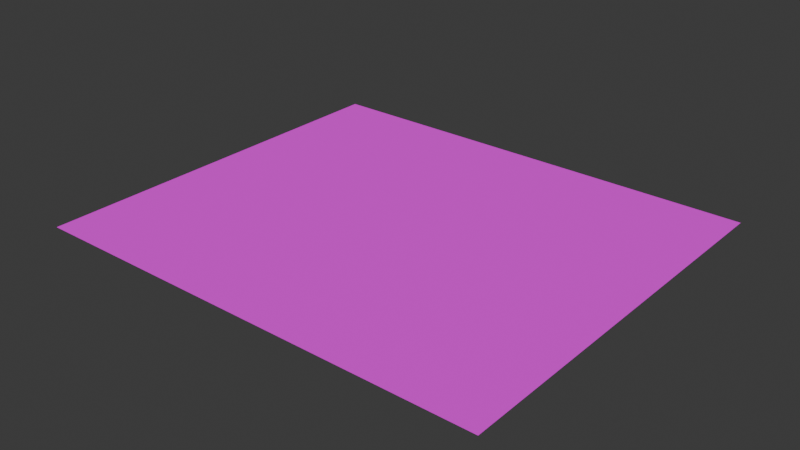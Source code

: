 # Source: Ground.blend  (saved by Blender 4.2.66; exported with 4.5.12 LTS)
import bpy
from mathutils import Matrix  # noqa: F401  (used for matrix-valued properties, if any)

bpy.ops.wm.read_factory_settings(use_empty=True)
scene = bpy.context.scene
scene.name = 'Scene'

# ---- collections
col_collection = bpy.data.collections.new('Collection'); scene.collection.children.link(col_collection)

# ---- images (referenced by path relative to the original .blend; pixels are not part of the script)
import os
ASSET_DIR = os.environ.get("B2B_ASSET_DIR", "")  # directory of the original .blend (textures are referenced by path, not embedded)
HERE = os.path.dirname(os.path.abspath(__file__))  # packed textures are extracted next to this script under _unpacked/

def load_image(name, relpath, width, height, colorspace="sRGB"):
    """Load a texture the original file referenced (path relative to the .blend, or extracted next to this script)."""
    p = next((c for c in (os.path.join(HERE, relpath), os.path.join(ASSET_DIR, relpath)) if relpath and os.path.exists(c)), "")
    if p:
        img = bpy.data.images.load(p, check_existing=True)
        img.name = name
    else:  # same state as the original file: an image datablock whose file is absent (Cycles renders it pink)
        img = bpy.data.images.new(name, width, height)
        img.source = "FILE"
        img.filepath = "//" + (relpath or name)
    img.colorspace_settings.name = colorspace
    return img
img_envrocks_png_001 = load_image('EnvRocks.png.001', 'EnvRocks.png', 1024, 1024, 'sRGB')

# ---- materials (node trees are filled in below, after node groups)
mat_envrocks_001 = bpy.data.materials.new('EnvRocks.001')

# ---- material node trees
mat_envrocks_001.use_nodes = True; mat_envrocks_001.node_tree.nodes.clear()
_N = mat_envrocks_001.node_tree.nodes; _L = mat_envrocks_001.node_tree.links
n0 = _N.new('ShaderNodeBsdfPrincipled'); n0.name = 'Principled BSDF'; n0.location = (10, 300)
n0.inputs[2].default_value = 1.0
n0.inputs[3].default_value = 1.45
n0.inputs[25].default_value = 0.0
n1 = _N.new('ShaderNodeOutputMaterial'); n1.name = 'Material Output'; n1.location = (300, 300)
n2 = _N.new('ShaderNodeTexImage'); n2.name = 'Image Texture'; n2.location = (-338, 287)
n2.image = img_envrocks_png_001
n2.interpolation = 'Closest'
n3 = _N.new('ShaderNodeMath'); n3.name = 'Math'; n3.location = (-160, 287)
n3.hide = True
n3.operation = 'GREATER_THAN'
_L.new(n0.outputs[0], n1.inputs[0])
_L.new(n2.outputs[0], n0.inputs[0])
_L.new(n2.outputs[1], n3.inputs[0])
_L.new(n3.outputs[0], n0.inputs[4])
n1.is_active_output = True

# ---- world
world_world = bpy.data.worlds.new('World'); scene.world = world_world
world_world.use_nodes = True; world_world.node_tree.nodes.clear()
_N = world_world.node_tree.nodes; _L = world_world.node_tree.links
n0 = _N.new('ShaderNodeOutputWorld'); n0.name = 'World Output'; n0.location = (300, 300)
n1 = _N.new('ShaderNodeBackground'); n1.name = 'Background'; n1.location = (10, 300)
n1.inputs[0].default_value = (0.05088, 0.05088, 0.05088, 1.0)
_L.new(n1.outputs[0], n0.inputs[0])
n0.is_active_output = True
world_world.color = (0.05088, 0.05088, 0.05088)
world_world.sun_shadow_jitter_overblur = 0.0

# ---- meshes
me_plane_2463 = bpy.data.meshes.new('Plane.2463')
me_plane_2463.from_pydata([(-0.1904, -0.1904, 0.0), (0.1904, -0.1904, 0.0), (0.5713, -0.1904, 0.0), (0.1904, 0.1904, 0.0), (-0.5713, 0.1904, 0.0), (-0.1904, 0.1904, 0.0), (-0.1904, 0.5713, 0.0), (-1.333, 0.1904, 0.0), (-1.333, 0.5713, 0.0), (0.1904, -1.333, 0.0), (0.9521, 0.1904, 0.0), (-0.5713, -0.5713, 0.0), (0.5713, 0.5713, 0.0), (-0.5713, -1.333, 0.0), (0.5713, 0.1904, 0.0), (0.5713, -0.5713, 0.0), (0.1904, -0.9521, 0.0), (0.1904, -0.5713, 0.0), (-0.1904, -0.9521, 0.0), (-0.5713, -0.9521, 0.0), (-1.333, -0.5713, 0.0), (-0.9521, -0.5713, 0.0), (-0.5713, -0.1904, 0.0), (-1.333, -0.1904, 0.0), (-0.9521, -0.1904, 0.0), (-0.9521, 0.1904, 0.0), (0.5713, -0.9521, 0.0), (0.5713, -1.333, 0.0), (-0.1904, -0.5713, 0.0), (0.9521, -0.1904, 0.0), (-0.1904, -1.333, 0.0), (-0.9521, -0.9521, 0.0), (-1.333, -0.9521, 0.0), (-0.9521, -1.333, 0.0), (-1.333, -1.333, 0.0), (0.1904, 0.5713, 0.0), (0.1904, 0.9521, 0.0), (-0.9521, 0.5713, 0.0), (-0.5713, 0.9521, 0.0), (-0.5713, 0.5713, 0.0), (-0.1904, 0.9521, 0.0), (-1.333, 0.9521, 0.0), (-0.9521, 0.9521, 0.0), (0.5713, 0.9521, 0.0), (1.333, 0.1904, 0.0), (0.9521, 0.5713, 0.0), (1.333, -0.1904, 0.0), (0.9521, -0.9521, 0.0), (1.333, -0.9521, 0.0), (0.9521, -0.5713, 0.0), (1.333, -0.5713, 0.0), (1.333, -1.333, 0.0), (0.9521, -1.333, 0.0), (1.333, 0.5713, 0.0), (0.9521, 0.9521, 0.0), (1.333, 0.9521, 0.0), (0.1904, 0.0, 0.0), (0.3808, -0.1904, 0.0), (-0.3808, 0.1904, 0.0), (-1.333, 0.3808, 0.0), (-0.3808, -0.9521, 0.0), (-1.143, -0.5713, 0.0), (-1.143, -0.1904, 0.0), (-0.9521, 0.0, 0.0), (0.5713, -1.143, 0.0), (-1.143, -0.9521, 0.0), (-0.9521, -1.143, 0.0), (-1.143, -1.333, 0.0), (-1.333, -1.143, 0.0), (0.1904, 0.7617, 0.0), (-1.143, 0.9521, 0.0), (0.9521, -0.7617, 0.0), (1.143, -0.9521, 0.0), (1.333, -0.7617, 0.0), (1.143, -0.5713, 0.0), (1.143, -1.333, 0.0), (1.333, 0.7617, 0.0), (1.143, 0.9521, 0.0), (-0.1904, 0.0, 0.0), (0.0, -0.1904, 0.0), (0.0, 0.1904, 0.0), (0.5713, 0.0, 0.0), (0.3808, 0.1904, 0.0), (-0.5713, 0.0, 0.0), (-0.3808, -0.1904, 0.0), (-0.1904, 0.3808, 0.0), (0.1904, 0.3808, 0.0), (0.0, 0.5713, 0.0), (-0.1904, -0.3808, 0.0), (0.0, -0.5713, 0.0), (0.1904, -0.3808, 0.0), (-0.9521, 0.3808, 0.0), (-0.7617, 0.1904, 0.0), (-0.5713, 0.3808, 0.0), (-0.7617, 0.5713, 0.0), (-0.3808, 0.5713, 0.0), (-1.143, 0.1904, 0.0), (-1.143, 0.5713, 0.0), (0.3808, -0.9521, 0.0), (0.3808, -1.333, 0.0), (0.1904, -1.143, 0.0), (-0.7617, -0.1904, 0.0), (0.5713, 0.3808, 0.0), (0.7617, 0.1904, 0.0), (0.9521, 0.3808, 0.0), (0.7617, 0.5713, 0.0), (-0.7617, -0.5713, 0.0), (-0.5713, -0.7617, 0.0), (-0.7617, -0.9521, 0.0), (-0.9521, -0.7617, 0.0), (0.3808, 0.5713, 0.0), (-0.7617, -1.333, 0.0), (-0.5713, -1.143, 0.0), (0.7617, -0.1904, 0.0), (0.9521, 0.0, 0.0), (0.1904, -0.7617, 0.0), (0.5713, -0.7617, 0.0), (0.3808, -0.5713, 0.0), (0.7617, -0.9521, 0.0), (0.7617, -0.5713, 0.0), (-0.1904, -0.7617, 0.0), (0.0, -0.9521, 0.0), (0.5713, -0.3808, 0.0), (-0.3808, -0.5713, 0.0), (-1.333, -0.3808, 0.0), (-0.9521, -0.3808, 0.0), (-0.5713, -0.3808, 0.0), (0.0, -1.333, 0.0), (-0.1904, -1.143, 0.0), (-1.333, 0.0, 0.0), (0.9521, -1.143, 0.0), (0.7617, -1.333, 0.0), (0.9521, -0.3808, 0.0), (-1.333, -0.7617, 0.0), (-0.3808, -1.333, 0.0), (-0.1904, 0.7617, 0.0), (0.0, 0.9521, 0.0), (-0.9521, 0.7617, 0.0), (-0.5713, 0.7617, 0.0), (-0.7617, 0.9521, 0.0), (-0.3808, 0.9521, 0.0), (-1.333, 0.7617, 0.0), (0.5713, 0.7617, 0.0), (0.9521, 0.7617, 0.0), (0.7617, 0.9521, 0.0), (0.3808, 0.9521, 0.0), (1.143, 0.1904, 0.0), (1.333, 0.3808, 0.0), (1.143, 0.5713, 0.0), (1.143, -0.1904, 0.0), (1.333, 0.0, 0.0), (1.333, -1.143, 0.0), (1.333, -0.3808, 0.0), (1.143, 0.7617, 0.0), (1.143, -0.3808, 0.0), (1.143, -1.143, 0.0), (1.143, -0.7617, 0.0), (1.143, 0.0, 0.0), (1.143, 0.3808, 0.0), (0.3808, 0.7617, 0.0), (0.7617, 0.7617, 0.0), (-1.143, 0.7617, 0.0), (-0.3808, 0.7617, 0.0), (-0.7617, 0.7617, 0.0), (0.0, 0.7617, 0.0), (-1.143, -1.143, 0.0), (-0.3808, -1.143, 0.0), (-1.143, -0.7617, 0.0), (0.7617, -0.3808, 0.0), (-0.3808, -0.3808, 0.0), (0.7617, -1.143, 0.0), (-1.143, 0.0, 0.0), (0.0, -1.143, 0.0), (-0.7617, -0.3808, 0.0), (-1.143, -0.3808, 0.0), (-0.3808, -0.7617, 0.0), (0.3808, -0.3808, 0.0), (0.0, -0.7617, 0.0), (0.7617, -0.7617, 0.0), (0.3808, -0.7617, 0.0), (0.7617, 0.0, 0.0), (-0.7617, -1.143, 0.0), (0.3808, 0.3808, 0.0), (-0.7617, -0.7617, 0.0), (0.7617, 0.3808, 0.0), (-0.7617, 0.0, 0.0), (0.3808, -1.143, 0.0), (-1.143, 0.3808, 0.0), (-0.3808, 0.3808, 0.0), (-0.7617, 0.3808, 0.0), (0.0, -0.3808, 0.0), (0.0, 0.3808, 0.0), (-0.3808, 0.0, 0.0), (0.3808, 0.0, 0.0), (0.0, 0.0, 0.0), (0.1904, 0.09521, 0.0), (0.2856, -0.1904, 0.0), (-0.2856, 0.1904, 0.0), (-1.333, 0.4761, 0.0), (-0.4761, -0.9521, 0.0), (-1.238, -0.5713, 0.0), (-1.238, -0.1904, 0.0), (-0.9521, -0.09521, 0.0), (0.5713, -1.047, 0.0), (-1.047, -0.9521, 0.0), (-0.9521, -1.238, 0.0), (-1.238, -1.333, 0.0), (-1.333, -1.047, 0.0), (0.1904, 0.6665, 0.0), (-1.047, 0.9521, 0.0), (0.9521, -0.6665, 0.0), (1.047, -0.9521, 0.0), (1.333, -0.8569, 0.0), (1.238, -0.5713, 0.0), (1.047, -1.333, 0.0), (1.333, 0.6665, 0.0), (1.238, 0.9521, 0.0), (-0.1904, -0.09521, 0.0), (0.09521, -0.1904, 0.0), (-0.09521, 0.1904, 0.0), (0.5713, -0.09521, 0.0), (0.4761, 0.1904, 0.0), (-0.5713, 0.09521, 0.0), (-0.4761, -0.1904, 0.0), (-0.1904, 0.4761, 0.0), (0.1904, 0.2856, 0.0), (0.09521, 0.5713, 0.0), (-0.1904, -0.2856, 0.0), (-0.09521, -0.5713, 0.0), (0.1904, -0.4761, 0.0), (-0.9521, 0.4761, 0.0), (-0.8569, 0.1904, 0.0), (-0.5713, 0.2856, 0.0), (-0.6665, 0.5713, 0.0), (-0.2856, 0.5713, 0.0), (-1.238, 0.1904, 0.0), (-1.047, 0.5713, 0.0), (0.4761, -0.9521, 0.0), (0.2856, -1.333, 0.0), (0.1904, -1.047, 0.0), (-0.8569, -0.1904, 0.0), (0.5713, 0.4761, 0.0), (0.6665, 0.1904, 0.0), (0.9521, 0.2856, 0.0), (0.8569, 0.5713, 0.0), (-0.6665, -0.5713, 0.0), (-0.5713, -0.8569, 0.0), (-0.8569, -0.9521, 0.0), (-0.9521, -0.6665, 0.0), (0.4761, 0.5713, 0.0), (-0.8569, -1.333, 0.0), (-0.5713, -1.238, 0.0), (0.6665, -0.1904, 0.0), (0.9521, -0.09521, 0.0), (0.1904, -0.6665, 0.0), (0.5713, -0.8569, 0.0), (0.4761, -0.5713, 0.0), (0.6665, -0.9521, 0.0), (0.8569, -0.5713, 0.0), (-0.1904, -0.6665, 0.0), (-0.09521, -0.9521, 0.0), (0.5713, -0.4761, 0.0), (-0.2856, -0.5713, 0.0), (-1.333, -0.2856, 0.0), (-0.9521, -0.4761, 0.0), (-0.5713, -0.4761, 0.0), (-0.09521, -1.333, 0.0), (-0.1904, -1.047, 0.0), (-1.333, 0.09521, 0.0), (0.9521, -1.238, 0.0), (0.6665, -1.333, 0.0), (0.9521, -0.4761, 0.0), (-1.333, -0.6665, 0.0), (-0.4761, -1.333, 0.0), (-0.1904, 0.8569, 0.0), (0.09521, 0.9521, 0.0), (-0.9521, 0.8569, 0.0), (-0.5713, 0.6665, 0.0), (-0.6665, 0.9521, 0.0), (-0.2856, 0.9521, 0.0), (-1.333, 0.8569, 0.0), (0.5713, 0.8569, 0.0), (0.9521, 0.6665, 0.0), (0.8569, 0.9521, 0.0), (0.4761, 0.9521, 0.0), (1.047, 0.1904, 0.0), (1.333, 0.2856, 0.0), (1.238, 0.5713, 0.0), (1.047, -0.1904, 0.0), (1.333, -0.09521, 0.0), (1.333, -1.238, 0.0), (1.333, -0.4761, 0.0), (0.1904, -0.09521, 0.0), (0.4761, -0.1904, 0.0), (-0.4761, 0.1904, 0.0), (-1.333, 0.2856, 0.0), (-0.2856, -0.9521, 0.0), (-1.047, -0.5713, 0.0), (-1.047, -0.1904, 0.0), (-0.9521, 0.09521, 0.0), (0.5713, -1.238, 0.0), (-1.238, -0.9521, 0.0), (-0.9521, -1.047, 0.0), (-1.047, -1.333, 0.0), (-1.333, -1.238, 0.0), (0.1904, 0.8569, 0.0), (-1.238, 0.9521, 0.0), (0.9521, -0.8569, 0.0), (1.238, -0.9521, 0.0), (1.333, -0.6665, 0.0), (1.047, -0.5713, 0.0), (1.238, -1.333, 0.0), (1.333, 0.8569, 0.0), (1.047, 0.9521, 0.0), (-0.1904, 0.09521, 0.0), (-0.09521, -0.1904, 0.0), (0.09521, 0.1904, 0.0), (0.5713, 0.09521, 0.0), (0.2856, 0.1904, 0.0), (-0.5713, -0.09521, 0.0), (-0.2856, -0.1904, 0.0), (-0.1904, 0.2856, 0.0), (0.1904, 0.4761, 0.0), (-0.09521, 0.5713, 0.0), (-0.1904, -0.4761, 0.0), (0.09521, -0.5713, 0.0), (0.1904, -0.2856, 0.0), (-0.9521, 0.2856, 0.0), (-0.6665, 0.1904, 0.0), (-0.5713, 0.4761, 0.0), (-0.8569, 0.5713, 0.0), (-0.4761, 0.5713, 0.0), (-1.047, 0.1904, 0.0), (-1.238, 0.5713, 0.0), (0.2856, -0.9521, 0.0), (0.4761, -1.333, 0.0), (0.1904, -1.238, 0.0), (-0.6665, -0.1904, 0.0), (0.5713, 0.2856, 0.0), (0.8569, 0.1904, 0.0), (0.9521, 0.4761, 0.0), (0.6665, 0.5713, 0.0), (-0.8569, -0.5713, 0.0), (-0.5713, -0.6665, 0.0), (-0.6665, -0.9521, 0.0), (-0.9521, -0.8569, 0.0), (0.2856, 0.5713, 0.0), (-0.6665, -1.333, 0.0), (-0.5713, -1.047, 0.0), (0.8569, -0.1904, 0.0), (0.9521, 0.09521, 0.0), (0.1904, -0.8569, 0.0), (0.5713, -0.6665, 0.0), (0.2856, -0.5713, 0.0), (0.8569, -0.9521, 0.0), (0.6665, -0.5713, 0.0), (-0.1904, -0.8569, 0.0), (0.09521, -0.9521, 0.0), (0.5713, -0.2856, 0.0), (-0.4761, -0.5713, 0.0), (-1.333, -0.4761, 0.0), (-0.9521, -0.2856, 0.0), (-0.5713, -0.2856, 0.0), (0.09521, -1.333, 0.0), (-0.1904, -1.238, 0.0), (-1.333, -0.09521, 0.0), (0.9521, -1.047, 0.0), (0.8569, -1.333, 0.0), (0.9521, -0.2856, 0.0), (-1.333, -0.8569, 0.0), (-0.2856, -1.333, 0.0), (-0.1904, 0.6665, 0.0), (-0.09521, 0.9521, 0.0), (-0.9521, 0.6665, 0.0), (-0.5713, 0.8569, 0.0), (-0.8569, 0.9521, 0.0), (-0.4761, 0.9521, 0.0), (-1.333, 0.6665, 0.0), (0.5713, 0.6665, 0.0), (0.9521, 0.8569, 0.0), (0.6665, 0.9521, 0.0), (0.2856, 0.9521, 0.0), (1.238, 0.1904, 0.0), (1.333, 0.4761, 0.0), (1.047, 0.5713, 0.0), (1.238, -0.1904, 0.0), (1.333, 0.09521, 0.0), (1.333, -1.047, 0.0), (1.333, -0.2856, 0.0), (1.143, 0.8569, 0.0), (1.143, 0.6665, 0.0), (1.047, 0.7617, 0.0), (1.238, 0.7617, 0.0), (1.143, -0.2856, 0.0), (1.143, -0.4761, 0.0), (1.047, -0.3808, 0.0), (1.238, -0.3808, 0.0), (1.143, -1.047, 0.0), (1.143, -1.238, 0.0), (1.047, -1.143, 0.0), (1.238, -1.143, 0.0), (1.143, -0.6665, 0.0), (1.143, -0.8569, 0.0), (1.047, -0.7617, 0.0), (1.238, -0.7617, 0.0), (1.143, 0.09521, 0.0), (1.143, -0.09521, 0.0), (1.047, 0.0, 0.0), (1.238, 0.0, 0.0), (1.143, 0.4761, 0.0), (1.143, 0.2856, 0.0), (1.047, 0.3808, 0.0), (1.238, 0.3808, 0.0), (0.3808, 0.8569, 0.0), (0.3808, 0.6665, 0.0), (0.2856, 0.7617, 0.0), (0.4761, 0.7617, 0.0), (0.7617, 0.8569, 0.0), (0.7617, 0.6665, 0.0), (0.6665, 0.7617, 0.0), (0.8569, 0.7617, 0.0), (-1.143, 0.8569, 0.0), (-1.143, 0.6665, 0.0), (-1.238, 0.7617, 0.0), (-1.047, 0.7617, 0.0), (-0.3808, 0.8569, 0.0), (-0.3808, 0.6665, 0.0), (-0.4761, 0.7617, 0.0), (-0.2856, 0.7617, 0.0), (-0.7617, 0.8569, 0.0), (-0.7617, 0.6665, 0.0), (-0.8569, 0.7617, 0.0), (-0.6665, 0.7617, 0.0), (0.0, 0.8569, 0.0), (0.0, 0.6665, 0.0), (-0.09521, 0.7617, 0.0), (0.09521, 0.7617, 0.0), (-1.143, -1.047, 0.0), (-1.143, -1.238, 0.0), (-1.238, -1.143, 0.0), (-1.047, -1.143, 0.0), (-0.3808, -1.047, 0.0), (-0.3808, -1.238, 0.0), (-0.4761, -1.143, 0.0), (-0.2856, -1.143, 0.0), (-1.143, -0.6665, 0.0), (-1.143, -0.8569, 0.0), (-1.238, -0.7617, 0.0), (-1.047, -0.7617, 0.0), (0.7617, -0.2856, 0.0), (0.7617, -0.4761, 0.0), (0.6665, -0.3808, 0.0), (0.8569, -0.3808, 0.0), (-0.3808, -0.2856, 0.0), (-0.3808, -0.4761, 0.0), (-0.4761, -0.3808, 0.0), (-0.2856, -0.3808, 0.0), (0.7617, -1.047, 0.0), (0.7617, -1.238, 0.0), (0.6665, -1.143, 0.0), (0.8569, -1.143, 0.0), (-1.143, 0.09521, 0.0), (-1.143, -0.09521, 0.0), (-1.238, 0.0, 0.0), (-1.047, 0.0, 0.0), (0.0, -1.047, 0.0), (0.0, -1.238, 0.0), (-0.09521, -1.143, 0.0), (0.09521, -1.143, 0.0), (-0.7617, -0.2856, 0.0), (-0.7617, -0.4761, 0.0), (-0.8569, -0.3808, 0.0), (-0.6665, -0.3808, 0.0), (-1.143, -0.2856, 0.0), (-1.143, -0.4761, 0.0), (-1.238, -0.3808, 0.0), (-1.047, -0.3808, 0.0), (-0.3808, -0.6665, 0.0), (-0.3808, -0.8569, 0.0), (-0.4761, -0.7617, 0.0), (-0.2856, -0.7617, 0.0), (0.3808, -0.2856, 0.0), (0.3808, -0.4761, 0.0), (0.2856, -0.3808, 0.0), (0.4761, -0.3808, 0.0), (0.0, -0.6665, 0.0), (0.0, -0.8569, 0.0), (-0.09521, -0.7617, 0.0), (0.09521, -0.7617, 0.0), (0.7617, -0.6665, 0.0), (0.7617, -0.8569, 0.0), (0.6665, -0.7617, 0.0), (0.8569, -0.7617, 0.0), (0.3808, -0.6665, 0.0), (0.3808, -0.8569, 0.0), (0.2856, -0.7617, 0.0), (0.4761, -0.7617, 0.0), (0.7617, 0.09521, 0.0), (0.7617, -0.09521, 0.0), (0.6665, 0.0, 0.0), (0.8569, 0.0, 0.0), (-0.7617, -1.047, 0.0), (-0.7617, -1.238, 0.0), (-0.8569, -1.143, 0.0), (-0.6665, -1.143, 0.0), (0.3808, 0.4761, 0.0), (0.3808, 0.2856, 0.0), (0.2856, 0.3808, 0.0), (0.4761, 0.3808, 0.0), (-0.7617, -0.6665, 0.0), (-0.7617, -0.8569, 0.0), (-0.8569, -0.7617, 0.0), (-0.6665, -0.7617, 0.0), (0.7617, 0.4761, 0.0), (0.7617, 0.2856, 0.0), (0.6665, 0.3808, 0.0), (0.8569, 0.3808, 0.0), (-0.7617, 0.09521, 0.0), (-0.7617, -0.09521, 0.0), (-0.8569, 0.0, 0.0), (-0.6665, 0.0, 0.0), (0.3808, -1.047, 0.0), (0.3808, -1.238, 0.0), (0.2856, -1.143, 0.0), (0.4761, -1.143, 0.0), (-1.143, 0.4761, 0.0), (-1.143, 0.2856, 0.0), (-1.238, 0.3808, 0.0), (-1.047, 0.3808, 0.0), (-0.3808, 0.4761, 0.0), (-0.3808, 0.2856, 0.0), (-0.4761, 0.3808, 0.0), (-0.2856, 0.3808, 0.0), (-0.7617, 0.4761, 0.0), (-0.7617, 0.2856, 0.0), (-0.8569, 0.3808, 0.0), (-0.6665, 0.3808, 0.0), (0.0, -0.2856, 0.0), (0.0, -0.4761, 0.0), (-0.09521, -0.3808, 0.0), (0.09521, -0.3808, 0.0), (0.0, 0.4761, 0.0), (0.0, 0.2856, 0.0), (-0.09521, 0.3808, 0.0), (0.09521, 0.3808, 0.0), (-0.3808, 0.09521, 0.0), (-0.3808, -0.09521, 0.0), (-0.4761, 0.0, 0.0), (-0.2856, 0.0, 0.0), (0.3808, 0.09521, 0.0), (0.3808, -0.09521, 0.0), (0.2856, 0.0, 0.0), (0.4761, 0.0, 0.0), (0.0, 0.09521, 0.0), (0.0, -0.09521, 0.0), (-0.09521, 0.0, 0.0), (0.09521, 0.0, 0.0), (0.09521, -0.09521, 0.0), (-0.09521, -0.09521, 0.0), (-0.09521, 0.09521, 0.0), (0.4761, -0.09521, 0.0), (0.2856, -0.09521, 0.0), (0.2856, 0.09521, 0.0), (-0.2856, -0.09521, 0.0), (-0.4761, -0.09521, 0.0), (-0.4761, 0.09521, 0.0), (0.09521, 0.2856, 0.0), (-0.09521, 0.2856, 0.0), (-0.09521, 0.4761, 0.0), (0.09521, -0.4761, 0.0), (-0.09521, -0.4761, 0.0), (-0.09521, -0.2856, 0.0), (-0.6665, 0.2856, 0.0), (-0.8569, 0.2856, 0.0), (-0.8569, 0.4761, 0.0), (-0.2856, 0.2856, 0.0), (-0.4761, 0.2856, 0.0), (-0.4761, 0.4761, 0.0), (-1.047, 0.2856, 0.0), (-1.238, 0.2856, 0.0), (-1.238, 0.4761, 0.0), (0.4761, -1.238, 0.0), (0.2856, -1.238, 0.0), (0.2856, -1.047, 0.0), (-0.6665, -0.09521, 0.0), (-0.8569, -0.09521, 0.0), (-0.8569, 0.09521, 0.0), (0.8569, 0.2856, 0.0), (0.6665, 0.2856, 0.0), (0.6665, 0.4761, 0.0), (-0.6665, -0.8569, 0.0), (-0.8569, -0.8569, 0.0), (-0.8569, -0.6665, 0.0), (0.4761, 0.2856, 0.0), (0.2856, 0.2856, 0.0), (0.2856, 0.4761, 0.0), (-0.6665, -1.238, 0.0), (-0.8569, -1.238, 0.0), (-0.8569, -1.047, 0.0), (0.8569, -0.09521, 0.0), (0.6665, -0.09521, 0.0), (0.6665, 0.09521, 0.0), (0.4761, -0.8569, 0.0), (0.2856, -0.8569, 0.0), (0.2856, -0.6665, 0.0), (0.8569, -0.8569, 0.0), (0.6665, -0.8569, 0.0), (0.6665, -0.6665, 0.0), (0.09521, -0.8569, 0.0), (-0.09521, -0.8569, 0.0), (-0.09521, -0.6665, 0.0), (0.4761, -0.4761, 0.0), (0.2856, -0.4761, 0.0), (0.2856, -0.2856, 0.0), (-0.2856, -0.8569, 0.0), (-0.4761, -0.8569, 0.0), (-0.4761, -0.6665, 0.0), (-1.047, -0.4761, 0.0), (-1.238, -0.4761, 0.0), (-1.238, -0.2856, 0.0), (-0.6665, -0.4761, 0.0), (-0.8569, -0.4761, 0.0), (-0.8569, -0.2856, 0.0), (0.09521, -1.238, 0.0), (-0.09521, -1.238, 0.0), (-0.09521, -1.047, 0.0), (-1.047, -0.09521, 0.0), (-1.238, -0.09521, 0.0), (-1.238, 0.09521, 0.0), (0.8569, -1.238, 0.0), (0.6665, -1.238, 0.0), (0.6665, -1.047, 0.0), (-0.2856, -0.4761, 0.0), (-0.4761, -0.4761, 0.0), (-0.4761, -0.2856, 0.0), (0.8569, -0.4761, 0.0), (0.6665, -0.4761, 0.0), (0.6665, -0.2856, 0.0), (-1.047, -0.8569, 0.0), (-1.238, -0.8569, 0.0), (-1.238, -0.6665, 0.0), (-0.2856, -1.238, 0.0), (-0.4761, -1.238, 0.0), (-0.4761, -1.047, 0.0), (-1.047, -1.238, 0.0), (-1.238, -1.238, 0.0), (-1.238, -1.047, 0.0), (0.09521, 0.6665, 0.0), (-0.09521, 0.6665, 0.0), (-0.09521, 0.8569, 0.0), (-0.6665, 0.6665, 0.0), (-0.8569, 0.6665, 0.0), (-0.8569, 0.8569, 0.0), (-0.2856, 0.6665, 0.0), (-0.4761, 0.6665, 0.0), (-0.4761, 0.8569, 0.0), (-1.047, 0.6665, 0.0), (-1.238, 0.6665, 0.0), (-1.238, 0.8569, 0.0), (0.8569, 0.6665, 0.0), (0.6665, 0.6665, 0.0), (0.6665, 0.8569, 0.0), (0.4761, 0.6665, 0.0), (0.2856, 0.6665, 0.0), (0.2856, 0.8569, 0.0), (1.238, 0.2856, 0.0), (1.047, 0.2856, 0.0), (1.047, 0.4761, 0.0), (1.238, -0.09521, 0.0), (1.047, -0.09521, 0.0), (1.047, 0.09521, 0.0), (1.238, -0.8569, 0.0), (1.047, -0.8569, 0.0), (1.047, -0.6665, 0.0), (1.238, -1.238, 0.0), (1.047, -1.238, 0.0), (1.047, -1.047, 0.0), (1.238, -0.4761, 0.0), (1.047, -0.4761, 0.0), (1.047, -0.2856, 0.0), (1.238, 0.6665, 0.0), (1.047, 0.6665, 0.0), (1.047, 0.8569, 0.0), (1.238, 0.8569, 0.0), (1.238, -0.2856, 0.0), (1.238, -1.047, 0.0), (1.238, -0.6665, 0.0), (1.238, 0.09521, 0.0), (1.238, 0.4761, 0.0), (0.4761, 0.8569, 0.0), (0.8569, 0.8569, 0.0), (-1.047, 0.8569, 0.0), (-0.2856, 0.8569, 0.0), (-0.6665, 0.8569, 0.0), (0.09521, 0.8569, 0.0), (-1.047, -1.047, 0.0), (-0.2856, -1.047, 0.0), (-1.047, -0.6665, 0.0), (0.8569, -0.2856, 0.0), (-0.2856, -0.2856, 0.0), (0.8569, -1.047, 0.0), (-1.047, 0.09521, 0.0), (0.09521, -1.047, 0.0), (-0.6665, -0.2856, 0.0), (-1.047, -0.2856, 0.0), (-0.2856, -0.6665, 0.0), (0.4761, -0.2856, 0.0), (0.09521, -0.6665, 0.0), (0.8569, -0.6665, 0.0), (0.4761, -0.6665, 0.0), (0.8569, 0.09521, 0.0), (-0.6665, -1.047, 0.0), (0.4761, 0.4761, 0.0), (-0.6665, -0.6665, 0.0), (0.8569, 0.4761, 0.0), (-0.6665, 0.09521, 0.0), (0.4761, -1.047, 0.0), (-1.047, 0.4761, 0.0), (-0.2856, 0.4761, 0.0), (-0.6665, 0.4761, 0.0), (0.09521, -0.2856, 0.0), (0.09521, 0.4761, 0.0), (-0.2856, 0.09521, 0.0), (0.4761, 0.09521, 0.0), (0.09521, 0.09521, 0.0)], [], [(724, 195, 3, 316), (723, 317, 14, 221), (722, 314, 5, 197), (721, 322, 35, 226), (720, 326, 1, 218), (719, 329, 39, 233), (718, 224, 6, 234), (717, 230, 37, 236), (716, 203, 26, 237), (715, 222, 4, 328), (714, 340, 45, 244), (713, 343, 11, 245), (712, 241, 12, 249), (711, 348, 19, 344), (710, 350, 10, 339), (709, 352, 15, 256), (708, 210, 49, 258), (707, 254, 17, 325), (706, 358, 2, 293), (705, 259, 28, 262), (704, 361, 24, 298), (703, 362, 22, 337), (702, 239, 16, 357), (701, 299, 25, 332), (700, 366, 47, 354), (699, 227, 0, 320), (698, 368, 29, 349), (697, 248, 21, 297), (696, 267, 18, 296), (695, 302, 31, 204), (694, 305, 36, 275), (693, 374, 38, 278), (692, 274, 40, 279), (691, 276, 42, 209), (690, 379, 54, 283), (689, 281, 43, 284), (688, 383, 53, 287), (687, 386, 44, 382), (686, 309, 50, 213), (685, 387, 48, 308), (684, 388, 46, 385), (683, 312, 55, 216), (682, 389, 77, 313), (681, 390, 153, 391), (680, 215, 76, 392), (679, 393, 149, 288), (678, 394, 154, 395), (677, 291, 152, 396), (676, 397, 72, 211), (675, 398, 155, 399), (674, 290, 151, 400), (673, 401, 74, 310), (672, 402, 156, 403), (671, 212, 73, 404), (670, 405, 146, 285), (669, 406, 157, 407), (668, 289, 150, 408), (667, 409, 148, 384), (666, 410, 158, 411), (665, 286, 147, 412), (664, 413, 145, 381), (663, 414, 159, 415), (662, 378, 142, 416), (661, 417, 144, 380), (660, 418, 160, 419), (659, 282, 143, 420), (658, 421, 70, 306), (657, 422, 161, 423), (656, 373, 137, 424), (655, 425, 140, 376), (654, 426, 162, 427), (653, 371, 135, 428), (652, 429, 139, 375), (651, 430, 163, 431), (650, 277, 138, 432), (649, 433, 136, 372), (648, 434, 164, 435), (647, 208, 69, 436), (646, 437, 65, 301), (645, 438, 165, 439), (644, 205, 66, 440), (643, 441, 60, 199), (642, 442, 166, 443), (641, 364, 128, 444), (640, 445, 61, 200), (639, 446, 167, 447), (638, 345, 109, 448), (637, 449, 113, 252), (636, 450, 168, 451), (635, 271, 132, 452), (634, 453, 84, 223), (633, 454, 169, 455), (632, 324, 88, 456), (631, 457, 118, 257), (630, 458, 170, 459), (629, 269, 130, 460), (628, 461, 96, 235), (627, 462, 171, 463), (626, 202, 63, 464), (625, 465, 121, 260), (624, 466, 172, 467), (623, 336, 100, 468), (622, 469, 101, 240), (621, 470, 173, 471), (620, 265, 126, 472), (619, 473, 62, 201), (618, 474, 174, 475), (617, 264, 125, 476), (616, 477, 123, 359), (615, 478, 175, 479), (614, 356, 120, 480), (613, 481, 57, 196), (612, 482, 176, 483), (611, 261, 122, 484), (610, 485, 89, 228), (609, 486, 177, 487), (608, 351, 115, 488), (607, 489, 119, 355), (606, 490, 178, 491), (605, 307, 71, 492), (604, 493, 117, 353), (603, 494, 179, 495), (602, 255, 116, 496), (601, 497, 103, 242), (600, 498, 180, 499), (599, 253, 114, 500), (598, 501, 108, 247), (597, 502, 181, 503), (596, 251, 112, 504), (595, 505, 110, 346), (594, 506, 182, 507), (593, 338, 102, 508), (592, 509, 106, 342), (591, 510, 183, 511), (590, 246, 107, 512), (589, 513, 105, 341), (588, 514, 184, 515), (587, 243, 104, 516), (586, 517, 92, 231), (585, 518, 185, 519), (584, 319, 83, 520), (583, 521, 98, 334), (582, 522, 186, 523), (581, 300, 64, 524), (580, 525, 97, 333), (579, 526, 187, 527), (578, 327, 91, 528), (577, 529, 95, 331), (576, 530, 188, 531), (575, 321, 85, 532), (574, 533, 94, 330), (573, 534, 189, 535), (572, 232, 93, 536), (571, 537, 79, 315), (570, 538, 190, 539), (569, 229, 90, 540), (568, 541, 87, 323), (567, 542, 191, 543), (566, 225, 86, 544), (565, 545, 58, 294), (564, 546, 192, 547), (563, 217, 78, 548), (562, 549, 82, 318), (561, 550, 193, 551), (560, 220, 81, 552), (559, 553, 80, 219), (558, 554, 194, 555), (557, 292, 56, 556), (554, 557, 556, 194), (79, 218, 557, 554), (218, 1, 292, 557), (217, 558, 555, 78), (0, 315, 558, 217), (315, 79, 554, 558), (314, 559, 219, 5), (78, 555, 559, 314), (555, 194, 553, 559), (550, 560, 552, 193), (57, 293, 560, 550), (293, 2, 220, 560), (292, 561, 551, 56), (1, 196, 561, 292), (196, 57, 550, 561), (195, 562, 318, 3), (56, 551, 562, 195), (551, 193, 549, 562), (546, 563, 548, 192), (84, 320, 563, 546), (320, 0, 217, 563), (319, 564, 547, 83), (22, 223, 564, 319), (223, 84, 546, 564), (222, 565, 294, 4), (83, 547, 565, 222), (547, 192, 545, 565), (542, 566, 544, 191), (80, 316, 566, 542), (316, 3, 225, 566), (321, 567, 543, 85), (5, 219, 567, 321), (219, 80, 542, 567), (224, 568, 323, 6), (85, 543, 568, 224), (543, 191, 541, 568), (538, 569, 540, 190), (89, 325, 569, 538), (325, 17, 229, 569), (324, 570, 539, 88), (28, 228, 570, 324), (228, 89, 538, 570), (227, 571, 315, 0), (88, 539, 571, 227), (539, 190, 537, 571), (534, 572, 536, 189), (92, 328, 572, 534), (328, 4, 232, 572), (327, 573, 535, 91), (25, 231, 573, 327), (231, 92, 534, 573), (230, 574, 330, 37), (91, 535, 574, 230), (535, 189, 533, 574), (530, 575, 532, 188), (58, 197, 575, 530), (197, 5, 321, 575), (232, 576, 531, 93), (4, 294, 576, 232), (294, 58, 530, 576), (329, 577, 331, 39), (93, 531, 577, 329), (531, 188, 529, 577), (526, 578, 528, 187), (96, 332, 578, 526), (332, 25, 327, 578), (295, 579, 527, 59), (7, 235, 579, 295), (235, 96, 526, 579), (198, 580, 333, 8), (59, 527, 580, 198), (527, 187, 525, 580), (522, 581, 524, 186), (99, 335, 581, 522), (335, 27, 300, 581), (336, 582, 523, 100), (9, 238, 582, 336), (238, 99, 522, 582), (239, 583, 334, 16), (100, 523, 583, 239), (523, 186, 521, 583), (518, 584, 520, 185), (101, 337, 584, 518), (337, 22, 319, 584), (202, 585, 519, 63), (24, 240, 585, 202), (240, 101, 518, 585), (299, 586, 231, 25), (63, 519, 586, 299), (519, 185, 517, 586), (514, 587, 516, 184), (103, 339, 587, 514), (339, 10, 243, 587), (338, 588, 515, 102), (14, 242, 588, 338), (242, 103, 514, 588), (241, 589, 341, 12), (102, 515, 589, 241), (515, 184, 513, 589), (510, 590, 512, 183), (108, 344, 590, 510), (344, 19, 246, 590), (345, 591, 511, 109), (31, 247, 591, 345), (247, 108, 510, 591), (248, 592, 342, 21), (109, 511, 592, 248), (511, 183, 509, 592), (506, 593, 508, 182), (82, 221, 593, 506), (221, 14, 338, 593), (225, 594, 507, 86), (3, 318, 594, 225), (318, 82, 506, 594), (322, 595, 346, 35), (86, 507, 595, 322), (507, 182, 505, 595), (502, 596, 504, 181), (111, 347, 596, 502), (347, 13, 251, 596), (205, 597, 503, 66), (33, 250, 597, 205), (250, 111, 502, 597), (302, 598, 247, 31), (66, 503, 598, 302), (503, 181, 501, 598), (498, 599, 500, 180), (113, 349, 599, 498), (349, 29, 253, 599), (220, 600, 499, 81), (2, 252, 600, 220), (252, 113, 498, 600), (317, 601, 242, 14), (81, 499, 601, 317), (499, 180, 497, 601), (494, 602, 496, 179), (98, 237, 602, 494), (237, 26, 255, 602), (351, 603, 495, 115), (16, 334, 603, 351), (334, 98, 494, 603), (254, 604, 353, 17), (115, 495, 604, 254), (495, 179, 493, 604), (490, 605, 492, 178), (118, 354, 605, 490), (354, 47, 307, 605), (255, 606, 491, 116), (26, 257, 606, 255), (257, 118, 490, 606), (352, 607, 355, 15), (116, 491, 607, 352), (491, 178, 489, 607), (486, 608, 488, 177), (121, 357, 608, 486), (357, 16, 351, 608), (356, 609, 487, 120), (18, 260, 609, 356), (260, 121, 486, 609), (259, 610, 228, 28), (120, 487, 610, 259), (487, 177, 485, 610), (482, 611, 484, 176), (117, 256, 611, 482), (256, 15, 261, 611), (229, 612, 483, 90), (17, 353, 612, 229), (353, 117, 482, 612), (326, 613, 196, 1), (90, 483, 613, 326), (483, 176, 481, 613), (478, 614, 480, 175), (60, 296, 614, 478), (296, 18, 356, 614), (246, 615, 479, 107), (19, 199, 615, 246), (199, 60, 478, 615), (343, 616, 359, 11), (107, 479, 616, 343), (479, 175, 477, 616), (474, 617, 476, 174), (61, 297, 617, 474), (297, 21, 264, 617), (360, 618, 475, 124), (20, 200, 618, 360), (200, 61, 474, 618), (263, 619, 201, 23), (124, 475, 619, 263), (475, 174, 473, 619), (470, 620, 472, 173), (106, 245, 620, 470), (245, 11, 265, 620), (264, 621, 471, 125), (21, 342, 621, 264), (342, 106, 470, 621), (361, 622, 240, 24), (125, 471, 622, 361), (471, 173, 469, 622), (466, 623, 468, 172), (127, 363, 623, 466), (363, 9, 336, 623), (364, 624, 467, 128), (30, 266, 624, 364), (266, 127, 466, 624), (267, 625, 260, 18), (128, 467, 625, 267), (467, 172, 465, 625), (462, 626, 464, 171), (62, 298, 626, 462), (298, 24, 202, 626), (365, 627, 463, 129), (23, 201, 627, 365), (201, 62, 462, 627), (268, 628, 235, 7), (129, 463, 628, 268), (463, 171, 461, 628), (458, 629, 460, 170), (131, 367, 629, 458), (367, 52, 269, 629), (300, 630, 459, 64), (27, 270, 630, 300), (270, 131, 458, 630), (203, 631, 257, 26), (64, 459, 631, 203), (459, 170, 457, 631), (454, 632, 456, 169), (123, 262, 632, 454), (262, 28, 324, 632), (265, 633, 455, 126), (11, 359, 633, 265), (359, 123, 454, 633), (362, 634, 223, 22), (126, 455, 634, 362), (455, 169, 453, 634), (450, 635, 452, 168), (119, 258, 635, 450), (258, 49, 271, 635), (261, 636, 451, 122), (15, 355, 636, 261), (355, 119, 450, 636), (358, 637, 252, 2), (122, 451, 637, 358), (451, 168, 449, 637), (446, 638, 448, 167), (65, 204, 638, 446), (204, 31, 345, 638), (369, 639, 447, 133), (32, 301, 639, 369), (301, 65, 446, 639), (272, 640, 200, 20), (133, 447, 640, 272), (447, 167, 445, 640), (442, 641, 444, 166), (134, 370, 641, 442), (370, 30, 364, 641), (251, 642, 443, 112), (13, 273, 642, 251), (273, 134, 442, 642), (348, 643, 199, 19), (112, 443, 643, 348), (443, 166, 441, 643), (438, 644, 440, 165), (67, 303, 644, 438), (303, 33, 205, 644), (304, 645, 439, 68), (34, 206, 645, 304), (206, 67, 438, 645), (207, 646, 301, 32), (68, 439, 646, 207), (439, 165, 437, 646), (434, 647, 436, 164), (87, 226, 647, 434), (226, 35, 208, 647), (371, 648, 435, 135), (6, 323, 648, 371), (323, 87, 434, 648), (274, 649, 372, 40), (135, 435, 649, 274), (435, 164, 433, 649), (430, 650, 432, 163), (94, 233, 650, 430), (233, 39, 277, 650), (373, 651, 431, 137), (37, 330, 651, 373), (330, 94, 430, 651), (276, 652, 375, 42), (137, 431, 652, 276), (431, 163, 429, 652), (426, 653, 428, 162), (95, 234, 653, 426), (234, 6, 371, 653), (277, 654, 427, 138), (39, 331, 654, 277), (331, 95, 426, 654), (374, 655, 376, 38), (138, 427, 655, 374), (427, 162, 425, 655), (422, 656, 424, 161), (97, 236, 656, 422), (236, 37, 373, 656), (377, 657, 423, 141), (8, 333, 657, 377), (333, 97, 422, 657), (280, 658, 306, 41), (141, 423, 658, 280), (423, 161, 421, 658), (418, 659, 420, 160), (105, 244, 659, 418), (244, 45, 282, 659), (378, 660, 419, 142), (12, 341, 660, 378), (341, 105, 418, 660), (281, 661, 380, 43), (142, 419, 661, 281), (419, 160, 417, 661), (414, 662, 416, 159), (110, 249, 662, 414), (249, 12, 378, 662), (208, 663, 415, 69), (35, 346, 663, 208), (346, 110, 414, 663), (305, 664, 381, 36), (69, 415, 664, 305), (415, 159, 413, 664), (410, 665, 412, 158), (146, 382, 665, 410), (382, 44, 286, 665), (243, 666, 411, 104), (10, 285, 666, 243), (285, 146, 410, 666), (340, 667, 384, 45), (104, 411, 667, 340), (411, 158, 409, 667), (406, 668, 408, 157), (149, 385, 668, 406), (385, 46, 289, 668), (253, 669, 407, 114), (29, 288, 669, 253), (288, 149, 406, 669), (350, 670, 285, 10), (114, 407, 670, 350), (407, 157, 405, 670), (402, 671, 404, 156), (72, 308, 671, 402), (308, 48, 212, 671), (307, 672, 403, 71), (47, 211, 672, 307), (211, 72, 402, 672), (210, 673, 310, 49), (71, 403, 673, 210), (403, 156, 401, 673), (398, 674, 400, 155), (75, 311, 674, 398), (311, 51, 290, 674), (269, 675, 399, 130), (52, 214, 675, 269), (214, 75, 398, 675), (366, 676, 211, 47), (130, 399, 676, 366), (399, 155, 397, 676), (394, 677, 396, 154), (74, 213, 677, 394), (213, 50, 291, 677), (271, 678, 395, 132), (49, 310, 678, 271), (310, 74, 394, 678), (368, 679, 288, 29), (132, 395, 679, 368), (395, 154, 393, 679), (390, 680, 392, 153), (148, 287, 680, 390), (287, 53, 215, 680), (282, 681, 391, 143), (45, 384, 681, 282), (384, 148, 390, 681), (379, 682, 313, 54), (143, 391, 682, 379), (391, 153, 389, 682), (389, 683, 216, 77), (153, 392, 683, 389), (392, 76, 312, 683), (393, 684, 385, 149), (154, 396, 684, 393), (396, 152, 388, 684), (397, 685, 308, 72), (155, 400, 685, 397), (400, 151, 387, 685), (401, 686, 213, 74), (156, 404, 686, 401), (404, 73, 309, 686), (405, 687, 382, 146), (157, 408, 687, 405), (408, 150, 386, 687), (409, 688, 287, 148), (158, 412, 688, 409), (412, 147, 383, 688), (413, 689, 284, 145), (159, 416, 689, 413), (416, 142, 281, 689), (417, 690, 283, 144), (160, 420, 690, 417), (420, 143, 379, 690), (421, 691, 209, 70), (161, 424, 691, 421), (424, 137, 276, 691), (425, 692, 279, 140), (162, 428, 692, 425), (428, 135, 274, 692), (429, 693, 278, 139), (163, 432, 693, 429), (432, 138, 374, 693), (433, 694, 275, 136), (164, 436, 694, 433), (436, 69, 305, 694), (437, 695, 204, 65), (165, 440, 695, 437), (440, 66, 302, 695), (441, 696, 296, 60), (166, 444, 696, 441), (444, 128, 267, 696), (445, 697, 297, 61), (167, 448, 697, 445), (448, 109, 248, 697), (449, 698, 349, 113), (168, 452, 698, 449), (452, 132, 368, 698), (453, 699, 320, 84), (169, 456, 699, 453), (456, 88, 227, 699), (457, 700, 354, 118), (170, 460, 700, 457), (460, 130, 366, 700), (461, 701, 332, 96), (171, 464, 701, 461), (464, 63, 299, 701), (465, 702, 357, 121), (172, 468, 702, 465), (468, 100, 239, 702), (469, 703, 337, 101), (173, 472, 703, 469), (472, 126, 362, 703), (473, 704, 298, 62), (174, 476, 704, 473), (476, 125, 361, 704), (477, 705, 262, 123), (175, 480, 705, 477), (480, 120, 259, 705), (481, 706, 293, 57), (176, 484, 706, 481), (484, 122, 358, 706), (485, 707, 325, 89), (177, 488, 707, 485), (488, 115, 254, 707), (489, 708, 258, 119), (178, 492, 708, 489), (492, 71, 210, 708), (493, 709, 256, 117), (179, 496, 709, 493), (496, 116, 352, 709), (497, 710, 339, 103), (180, 500, 710, 497), (500, 114, 350, 710), (501, 711, 344, 108), (181, 504, 711, 501), (504, 112, 348, 711), (505, 712, 249, 110), (182, 508, 712, 505), (508, 102, 241, 712), (509, 713, 245, 106), (183, 512, 713, 509), (512, 107, 343, 713), (513, 714, 244, 105), (184, 516, 714, 513), (516, 104, 340, 714), (517, 715, 328, 92), (185, 520, 715, 517), (520, 83, 222, 715), (521, 716, 237, 98), (186, 524, 716, 521), (524, 64, 203, 716), (525, 717, 236, 97), (187, 528, 717, 525), (528, 91, 230, 717), (529, 718, 234, 95), (188, 532, 718, 529), (532, 85, 224, 718), (533, 719, 233, 94), (189, 536, 719, 533), (536, 93, 329, 719), (537, 720, 218, 79), (190, 540, 720, 537), (540, 90, 326, 720), (541, 721, 226, 87), (191, 544, 721, 541), (544, 86, 322, 721), (545, 722, 197, 58), (192, 548, 722, 545), (548, 78, 314, 722), (549, 723, 221, 82), (193, 552, 723, 549), (552, 81, 317, 723), (553, 724, 316, 80), (194, 556, 724, 553), (556, 56, 195, 724)])
me_plane_2463.polygons.foreach_set('use_smooth', [True] * 672)
_uv = me_plane_2463.uv_layers.new(name='UVMap')
_uv.uv.foreach_set('vector', [0.7793, 0.5371, 0.875, 0.5371, 0.875, 0.6328, 0.7793, 0.6328, 0.7793, 0.5371, 0.875, 0.5371, 0.875, 0.6328, 0.7793, 0.6328, 0.7793, 0.5371, 0.875, 0.5371, 0.875, 0.6328, 0.7793, 0.6328, 0.7793, 0.5371, 0.875, 0.5371, 0.875, 0.6328, 0.7793, 0.6328, 0.7793, 0.5371, 0.875, 0.5371, 0.875, 0.6328, 0.7793, 0.6328, 0.7793, 0.5371, 0.875, 0.5371, 0.875, 0.6328, 0.7793, 0.6328, 0.7793, 0.5371, 0.875, 0.5371, 0.875, 0.6328, 0.7793, 0.6328, 0.7793, 0.5371, 0.875, 0.5371, 0.875, 0.6328, 0.7793, 0.6328, 0.7793, 0.5371, 0.875, 0.5371, 0.875, 0.6328, 0.7793, 0.6328, 0.7793, 0.5371, 0.875, 0.5371, 0.875, 0.6328, 0.7793, 0.6328, 0.7793, 0.5371, 0.875, 0.5371, 0.875, 0.6328, 0.7793, 0.6328, 0.7793, 0.5371, 0.875, 0.5371, 0.875, 0.6328, 0.7793, 0.6328, 0.7793, 0.5371, 0.875, 0.5371, 0.875, 0.6328, 0.7793, 0.6328, 0.7793, 0.5371, 0.875, 0.5371, 0.875, 0.6328, 0.7793, 0.6328, 0.7793, 0.5371, 0.875, 0.5371, 0.875, 0.6328, 0.7793, 0.6328, 0.7793, 0.5371, 0.875, 0.5371, 0.875, 0.6328, 0.7793, 0.6328, 0.7793, 0.5371, 0.875, 0.5371, 0.875, 0.6328, 0.7793, 0.6328, 0.7793, 0.5371, 0.875, 0.5371, 0.875, 0.6328, 0.7793, 0.6328, 0.7793, 0.5371, 0.875, 0.5371, 0.875, 0.6328, 0.7793, 0.6328, 0.7793, 0.5371, 0.875, 0.5371, 0.875, 0.6328, 0.7793, 0.6328, 0.7793, 0.5371, 0.875, 0.5371, 0.875, 0.6328, 0.7793, 0.6328, 0.7793, 0.5371, 0.875, 0.5371, 0.875, 0.6328, 0.7793, 0.6328, 0.7793, 0.5371, 0.875, 0.5371, 0.875, 0.6328, 0.7793, 0.6328, 0.7793, 0.5371, 0.875, 0.5371, 0.875, 0.6328, 0.7793, 0.6328, 0.7793, 0.5371, 0.875, 0.5371, 0.875, 0.6328, 0.7793, 0.6328, 0.7793, 0.5371, 0.875, 0.5371, 0.875, 0.6328, 0.7793, 0.6328, 0.7793, 0.5371, 0.875, 0.5371, 0.875, 0.6328, 0.7793, 0.6328, 0.7793, 0.5371, 0.875, 0.5371, 0.875, 0.6328, 0.7793, 0.6328, 0.7793, 0.5371, 0.875, 0.5371, 0.875, 0.6328, 0.7793, 0.6328, 0.7793, 0.5371, 0.875, 0.5371, 0.875, 0.6328, 0.7793, 0.6328, 0.7793, 0.5371, 0.875, 0.5371, 0.875, 0.6328, 0.7793, 0.6328, 0.7793, 0.5371, 0.875, 0.5371, 0.875, 0.6328, 0.7793, 0.6328, 0.7793, 0.5371, 0.875, 0.5371, 0.875, 0.6328, 0.7793, 0.6328, 0.7793, 0.5371, 0.875, 0.5371, 0.875, 0.6328, 0.7793, 0.6328, 0.7793, 0.5371, 0.875, 0.5371, 0.875, 0.6328, 0.7793, 0.6328, 0.7793, 0.5371, 0.875, 0.5371, 0.875, 0.6328, 0.7793, 0.6328, 0.7793, 0.5371, 0.875, 0.5371, 0.875, 0.6328, 0.7793, 0.6328, 0.7793, 0.5371, 0.875, 0.5371, 0.875, 0.6328, 0.7793, 0.6328, 0.7793, 0.5371, 0.875, 0.5371, 0.875, 0.6328, 0.7793, 0.6328, 0.7793, 0.5371, 0.875, 0.5371, 0.875, 0.6328, 0.7793, 0.6328, 0.7793, 0.5371, 0.875, 0.5371, 0.875, 0.6328, 0.7793, 0.6328, 0.7793, 0.5371, 0.875, 0.5371, 0.875, 0.6328, 0.7793, 0.6328, 0.5879, 0.5371, 0.6836, 0.5371, 0.6836, 0.6328, 0.5879, 0.6328, 0.5879, 0.3457, 0.6836, 0.3457, 0.6836, 0.4414, 0.5879, 0.4414, 0.7793, 0.3457, 0.875, 0.3457, 0.875, 0.4414, 0.7793, 0.4414, 0.5879, 0.5371, 0.6836, 0.5371, 0.6836, 0.6328, 0.5879, 0.6328, 0.5879, 0.3457, 0.6836, 0.3457, 0.6836, 0.4414, 0.5879, 0.4414, 0.7793, 0.3457, 0.875, 0.3457, 0.875, 0.4414, 0.7793, 0.4414, 0.5879, 0.5371, 0.6836, 0.5371, 0.6836, 0.6328, 0.5879, 0.6328, 0.5879, 0.3457, 0.6836, 0.3457, 0.6836, 0.4414, 0.5879, 0.4414, 0.7793, 0.3457, 0.875, 0.3457, 0.875, 0.4414, 0.7793, 0.4414, 0.5879, 0.5371, 0.6836, 0.5371, 0.6836, 0.6328, 0.5879, 0.6328, 0.5879, 0.3457, 0.6836, 0.3457, 0.6836, 0.4414, 0.5879, 0.4414, 0.7793, 0.3457, 0.875, 0.3457, 0.875, 0.4414, 0.7793, 0.4414, 0.5879, 0.5371, 0.6836, 0.5371, 0.6836, 0.6328, 0.5879, 0.6328, 0.5879, 0.3457, 0.6836, 0.3457, 0.6836, 0.4414, 0.5879, 0.4414, 0.7793, 0.3457, 0.875, 0.3457, 0.875, 0.4414, 0.7793, 0.4414, 0.5879, 0.5371, 0.6836, 0.5371, 0.6836, 0.6328, 0.5879, 0.6328, 0.5879, 0.3457, 0.6836, 0.3457, 0.6836, 0.4414, 0.5879, 0.4414, 0.7793, 0.3457, 0.875, 0.3457, 0.875, 0.4414, 0.7793, 0.4414, 0.5879, 0.5371, 0.6836, 0.5371, 0.6836, 0.6328, 0.5879, 0.6328, 0.5879, 0.3457, 0.6836, 0.3457, 0.6836, 0.4414, 0.5879, 0.4414, 0.7793, 0.3457, 0.875, 0.3457, 0.875, 0.4414, 0.7793, 0.4414, 0.5879, 0.5371, 0.6836, 0.5371, 0.6836, 0.6328, 0.5879, 0.6328, 0.5879, 0.3457, 0.6836, 0.3457, 0.6836, 0.4414, 0.5879, 0.4414, 0.7793, 0.3457, 0.875, 0.3457, 0.875, 0.4414, 0.7793, 0.4414, 0.5879, 0.5371, 0.6836, 0.5371, 0.6836, 0.6328, 0.5879, 0.6328, 0.5879, 0.3457, 0.6836, 0.3457, 0.6836, 0.4414, 0.5879, 0.4414, 0.7793, 0.3457, 0.875, 0.3457, 0.875, 0.4414, 0.7793, 0.4414, 0.5879, 0.5371, 0.6836, 0.5371, 0.6836, 0.6328, 0.5879, 0.6328, 0.5879, 0.3457, 0.6836, 0.3457, 0.6836, 0.4414, 0.5879, 0.4414, 0.7793, 0.3457, 0.875, 0.3457, 0.875, 0.4414, 0.7793, 0.4414, 0.5879, 0.5371, 0.6836, 0.5371, 0.6836, 0.6328, 0.5879, 0.6328, 0.5879, 0.3457, 0.6836, 0.3457, 0.6836, 0.4414, 0.5879, 0.4414, 0.7793, 0.3457, 0.875, 0.3457, 0.875, 0.4414, 0.7793, 0.4414, 0.5879, 0.5371, 0.6836, 0.5371, 0.6836, 0.6328, 0.5879, 0.6328, 0.5879, 0.3457, 0.6836, 0.3457, 0.6836, 0.4414, 0.5879, 0.4414, 0.7793, 0.3457, 0.875, 0.3457, 0.875, 0.4414, 0.7793, 0.4414, 0.5879, 0.5371, 0.6836, 0.5371, 0.6836, 0.6328, 0.5879, 0.6328, 0.5879, 0.3457, 0.6836, 0.3457, 0.6836, 0.4414, 0.5879, 0.4414, 0.7793, 0.3457, 0.875, 0.3457, 0.875, 0.4414, 0.7793, 0.4414, 0.5879, 0.5371, 0.6836, 0.5371, 0.6836, 0.6328, 0.5879, 0.6328, 0.5879, 0.3457, 0.6836, 0.3457, 0.6836, 0.4414, 0.5879, 0.4414, 0.7793, 0.3457, 0.875, 0.3457, 0.875, 0.4414, 0.7793, 0.4414, 0.5879, 0.5371, 0.6836, 0.5371, 0.6836, 0.6328, 0.5879, 0.6328, 0.5879, 0.3457, 0.6836, 0.3457, 0.6836, 0.4414, 0.5879, 0.4414, 0.7793, 0.3457, 0.875, 0.3457, 0.875, 0.4414, 0.7793, 0.4414, 0.5879, 0.5371, 0.6836, 0.5371, 0.6836, 0.6328, 0.5879, 0.6328, 0.5879, 0.3457, 0.6836, 0.3457, 0.6836, 0.4414, 0.5879, 0.4414, 0.7793, 0.3457, 0.875, 0.3457, 0.875, 0.4414, 0.7793, 0.4414, 0.5879, 0.5371, 0.6836, 0.5371, 0.6836, 0.6328, 0.5879, 0.6328, 0.5879, 0.3457, 0.6836, 0.3457, 0.6836, 0.4414, 0.5879, 0.4414, 0.7793, 0.3457, 0.875, 0.3457, 0.875, 0.4414, 0.7793, 0.4414, 0.5879, 0.5371, 0.6836, 0.5371, 0.6836, 0.6328, 0.5879, 0.6328, 0.5879, 0.3457, 0.6836, 0.3457, 0.6836, 0.4414, 0.5879, 0.4414, 0.7793, 0.3457, 0.875, 0.3457, 0.875, 0.4414, 0.7793, 0.4414, 0.5879, 0.5371, 0.6836, 0.5371, 0.6836, 0.6328, 0.5879, 0.6328, 0.5879, 0.3457, 0.6836, 0.3457, 0.6836, 0.4414, 0.5879, 0.4414, 0.7793, 0.3457, 0.875, 0.3457, 0.875, 0.4414, 0.7793, 0.4414, 0.5879, 0.5371, 0.6836, 0.5371, 0.6836, 0.6328, 0.5879, 0.6328, 0.5879, 0.3457, 0.6836, 0.3457, 0.6836, 0.4414, 0.5879, 0.4414, 0.7793, 0.3457, 0.875, 0.3457, 0.875, 0.4414, 0.7793, 0.4414, 0.5879, 0.5371, 0.6836, 0.5371, 0.6836, 0.6328, 0.5879, 0.6328, 0.5879, 0.3457, 0.6836, 0.3457, 0.6836, 0.4414, 0.5879, 0.4414, 0.7793, 0.3457, 0.875, 0.3457, 0.875, 0.4414, 0.7793, 0.4414, 0.5879, 0.5371, 0.6836, 0.5371, 0.6836, 0.6328, 0.5879, 0.6328, 0.5879, 0.3457, 0.6836, 0.3457, 0.6836, 0.4414, 0.5879, 0.4414, 0.7793, 0.3457, 0.875, 0.3457, 0.875, 0.4414, 0.7793, 0.4414, 0.5879, 0.5371, 0.6836, 0.5371, 0.6836, 0.6328, 0.5879, 0.6328, 0.5879, 0.3457, 0.6836, 0.3457, 0.6836, 0.4414, 0.5879, 0.4414, 0.7793, 0.3457, 0.875, 0.3457, 0.875, 0.4414, 0.7793, 0.4414, 0.5879, 0.5371, 0.6836, 0.5371, 0.6836, 0.6328, 0.5879, 0.6328, 0.5879, 0.3457, 0.6836, 0.3457, 0.6836, 0.4414, 0.5879, 0.4414, 0.7793, 0.3457, 0.875, 0.3457, 0.875, 0.4414, 0.7793, 0.4414, 0.5879, 0.5371, 0.6836, 0.5371, 0.6836, 0.6328, 0.5879, 0.6328, 0.5879, 0.3457, 0.6836, 0.3457, 0.6836, 0.4414, 0.5879, 0.4414, 0.7793, 0.3457, 0.875, 0.3457, 0.875, 0.4414, 0.7793, 0.4414, 0.5879, 0.5371, 0.6836, 0.5371, 0.6836, 0.6328, 0.5879, 0.6328, 0.5879, 0.3457, 0.6836, 0.3457, 0.6836, 0.4414, 0.5879, 0.4414, 0.7793, 0.3457, 0.875, 0.3457, 0.875, 0.4414, 0.7793, 0.4414, 0.5879, 0.5371, 0.6836, 0.5371, 0.6836, 0.6328, 0.5879, 0.6328, 0.5879, 0.3457, 0.6836, 0.3457, 0.6836, 0.4414, 0.5879, 0.4414, 0.7793, 0.3457, 0.875, 0.3457, 0.875, 0.4414, 0.7793, 0.4414, 0.5879, 0.5371, 0.6836, 0.5371, 0.6836, 0.6328, 0.5879, 0.6328, 0.5879, 0.3457, 0.6836, 0.3457, 0.6836, 0.4414, 0.5879, 0.4414, 0.7793, 0.3457, 0.875, 0.3457, 0.875, 0.4414, 0.7793, 0.4414, 0.5879, 0.5371, 0.6836, 0.5371, 0.6836, 0.6328, 0.5879, 0.6328, 0.5879, 0.3457, 0.6836, 0.3457, 0.6836, 0.4414, 0.5879, 0.4414, 0.7793, 0.3457, 0.875, 0.3457, 0.875, 0.4414, 0.7793, 0.4414, 0.5879, 0.5371, 0.6836, 0.5371, 0.6836, 0.6328, 0.5879, 0.6328, 0.5879, 0.3457, 0.6836, 0.3457, 0.6836, 0.4414, 0.5879, 0.4414, 0.7793, 0.3457, 0.875, 0.3457, 0.875, 0.4414, 0.7793, 0.4414, 0.5879, 0.5371, 0.6836, 0.5371, 0.6836, 0.6328, 0.5879, 0.6328, 0.5879, 0.3457, 0.6836, 0.3457, 0.6836, 0.4414, 0.5879, 0.4414, 0.7793, 0.3457, 0.875, 0.3457, 0.875, 0.4414, 0.7793, 0.4414, 0.5879, 0.5371, 0.6836, 0.5371, 0.6836, 0.6328, 0.5879, 0.6328, 0.5879, 0.3457, 0.6836, 0.3457, 0.6836, 0.4414, 0.5879, 0.4414, 0.7793, 0.3457, 0.875, 0.3457, 0.875, 0.4414, 0.7793, 0.4414, 0.5879, 0.5371, 0.6836, 0.5371, 0.6836, 0.6328, 0.5879, 0.6328, 0.5879, 0.3457, 0.6836, 0.3457, 0.6836, 0.4414, 0.5879, 0.4414, 0.7793, 0.3457, 0.875, 0.3457, 0.875, 0.4414, 0.7793, 0.4414, 0.5879, 0.5371, 0.6836, 0.5371, 0.6836, 0.6328, 0.5879, 0.6328, 0.5879, 0.3457, 0.6836, 0.3457, 0.6836, 0.4414, 0.5879, 0.4414, 0.7793, 0.3457, 0.875, 0.3457, 0.875, 0.4414, 0.7793, 0.4414, 0.5879, 0.5371, 0.6836, 0.5371, 0.6836, 0.6328, 0.5879, 0.6328, 0.5879, 0.3457, 0.6836, 0.3457, 0.6836, 0.4414, 0.5879, 0.4414, 0.7793, 0.3457, 0.875, 0.3457, 0.875, 0.4414, 0.7793, 0.4414, 0.5879, 0.5371, 0.6836, 0.5371, 0.6836, 0.6328, 0.5879, 0.6328, 0.5879, 0.3457, 0.6836, 0.3457, 0.6836, 0.4414, 0.5879, 0.4414, 0.7793, 0.3457, 0.875, 0.3457, 0.875, 0.4414, 0.7793, 0.4414, 0.5879, 0.5371, 0.6836, 0.5371, 0.6836, 0.6328, 0.5879, 0.6328, 0.5879, 0.3457, 0.6836, 0.3457, 0.6836, 0.4414, 0.5879, 0.4414, 0.7793, 0.3457, 0.875, 0.3457, 0.875, 0.4414, 0.7793, 0.4414, 0.5879, 0.5371, 0.6836, 0.5371, 0.6836, 0.6328, 0.5879, 0.6328, 0.5879, 0.3457, 0.6836, 0.3457, 0.6836, 0.4414, 0.5879, 0.4414, 0.7793, 0.3457, 0.875, 0.3457, 0.875, 0.4414, 0.7793, 0.4414, 0.5879, 0.5371, 0.6836, 0.5371, 0.6836, 0.6328, 0.5879, 0.6328, 0.5879, 0.3457, 0.6836, 0.3457, 0.6836, 0.4414, 0.5879, 0.4414, 0.7793, 0.3457, 0.875, 0.3457, 0.875, 0.4414, 0.7793, 0.4414, 0.5879, 0.5371, 0.6836, 0.5371, 0.6836, 0.6328, 0.5879, 0.6328, 0.5879, 0.3457, 0.6836, 0.3457, 0.6836, 0.4414, 0.5879, 0.4414, 0.7793, 0.3457, 0.875, 0.3457, 0.875, 0.4414, 0.7793, 0.4414, 0.5879, 0.5371, 0.6836, 0.5371, 0.6836, 0.6328, 0.5879, 0.6328, 0.5879, 0.3457, 0.6836, 0.3457, 0.6836, 0.4414, 0.5879, 0.4414, 0.7793, 0.3457, 0.875, 0.3457, 0.875, 0.4414, 0.7793, 0.4414, 0.5879, 0.5371, 0.6836, 0.5371, 0.6836, 0.6328, 0.5879, 0.6328, 0.5879, 0.3457, 0.6836, 0.3457, 0.6836, 0.4414, 0.5879, 0.4414, 0.7793, 0.3457, 0.875, 0.3457, 0.875, 0.4414, 0.7793, 0.4414, 0.6836, 0.3457, 0.7793, 0.3457, 0.7793, 0.4414, 0.6836, 0.4414, 0.6836, 0.25, 0.7793, 0.25, 0.7793, 0.3457, 0.6836, 0.3457, 0.7793, 0.25, 0.875, 0.25, 0.875, 0.3457, 0.7793, 0.3457, 0.4922, 0.3457, 0.5879, 0.3457, 0.5879, 0.4414, 0.4922, 0.4414, 0.4922, 0.25, 0.5879, 0.25, 0.5879, 0.3457, 0.4922, 0.3457, 0.5879, 0.25, 0.6836, 0.25, 0.6836, 0.3457, 0.5879, 0.3457, 0.4922, 0.5371, 0.5879, 0.5371, 0.5879, 0.6328, 0.4922, 0.6328, 0.4922, 0.4414, 0.5879, 0.4414, 0.5879, 0.5371, 0.4922, 0.5371, 0.5879, 0.4414, 0.6836, 0.4414, 0.6836, 0.5371, 0.5879, 0.5371, 0.6836, 0.3457, 0.7793, 0.3457, 0.7793, 0.4414, 0.6836, 0.4414, 0.6836, 0.25, 0.7793, 0.25, 0.7793, 0.3457, 0.6836, 0.3457, 0.7793, 0.25, 0.875, 0.25, 0.875, 0.3457, 0.7793, 0.3457, 0.4922, 0.3457, 0.5879, 0.3457, 0.5879, 0.4414, 0.4922, 0.4414, 0.4922, 0.25, 0.5879, 0.25, 0.5879, 0.3457, 0.4922, 0.3457, 0.5879, 0.25, 0.6836, 0.25, 0.6836, 0.3457, 0.5879, 0.3457, 0.4922, 0.5371, 0.5879, 0.5371, 0.5879, 0.6328, 0.4922, 0.6328, 0.4922, 0.4414, 0.5879, 0.4414, 0.5879, 0.5371, 0.4922, 0.5371, 0.5879, 0.4414, 0.6836, 0.4414, 0.6836, 0.5371, 0.5879, 0.5371, 0.6836, 0.3457, 0.7793, 0.3457, 0.7793, 0.4414, 0.6836, 0.4414, 0.6836, 0.25, 0.7793, 0.25, 0.7793, 0.3457, 0.6836, 0.3457, 0.7793, 0.25, 0.875, 0.25, 0.875, 0.3457, 0.7793, 0.3457, 0.4922, 0.3457, 0.5879, 0.3457, 0.5879, 0.4414, 0.4922, 0.4414, 0.4922, 0.25, 0.5879, 0.25, 0.5879, 0.3457, 0.4922, 0.3457, 0.5879, 0.25, 0.6836, 0.25, 0.6836, 0.3457, 0.5879, 0.3457, 0.4922, 0.5371, 0.5879, 0.5371, 0.5879, 0.6328, 0.4922, 0.6328, 0.4922, 0.4414, 0.5879, 0.4414, 0.5879, 0.5371, 0.4922, 0.5371, 0.5879, 0.4414, 0.6836, 0.4414, 0.6836, 0.5371, 0.5879, 0.5371, 0.6836, 0.3457, 0.7793, 0.3457, 0.7793, 0.4414, 0.6836, 0.4414, 0.6836, 0.25, 0.7793, 0.25, 0.7793, 0.3457, 0.6836, 0.3457, 0.7793, 0.25, 0.875, 0.25, 0.875, 0.3457, 0.7793, 0.3457, 0.4922, 0.3457, 0.5879, 0.3457, 0.5879, 0.4414, 0.4922, 0.4414, 0.4922, 0.25, 0.5879, 0.25, 0.5879, 0.3457, 0.4922, 0.3457, 0.5879, 0.25, 0.6836, 0.25, 0.6836, 0.3457, 0.5879, 0.3457, 0.4922, 0.5371, 0.5879, 0.5371, 0.5879, 0.6328, 0.4922, 0.6328, 0.4922, 0.4414, 0.5879, 0.4414, 0.5879, 0.5371, 0.4922, 0.5371, 0.5879, 0.4414, 0.6836, 0.4414, 0.6836, 0.5371, 0.5879, 0.5371, 0.6836, 0.3457, 0.7793, 0.3457, 0.7793, 0.4414, 0.6836, 0.4414, 0.6836, 0.25, 0.7793, 0.25, 0.7793, 0.3457, 0.6836, 0.3457, 0.7793, 0.25, 0.875, 0.25, 0.875, 0.3457, 0.7793, 0.3457, 0.4922, 0.3457, 0.5879, 0.3457, 0.5879, 0.4414, 0.4922, 0.4414, 0.4922, 0.25, 0.5879, 0.25, 0.5879, 0.3457, 0.4922, 0.3457, 0.5879, 0.25, 0.6836, 0.25, 0.6836, 0.3457, 0.5879, 0.3457, 0.4922, 0.5371, 0.5879, 0.5371, 0.5879, 0.6328, 0.4922, 0.6328, 0.4922, 0.4414, 0.5879, 0.4414, 0.5879, 0.5371, 0.4922, 0.5371, 0.5879, 0.4414, 0.6836, 0.4414, 0.6836, 0.5371, 0.5879, 0.5371, 0.6836, 0.3457, 0.7793, 0.3457, 0.7793, 0.4414, 0.6836, 0.4414, 0.6836, 0.25, 0.7793, 0.25, 0.7793, 0.3457, 0.6836, 0.3457, 0.7793, 0.25, 0.875, 0.25, 0.875, 0.3457, 0.7793, 0.3457, 0.4922, 0.3457, 0.5879, 0.3457, 0.5879, 0.4414, 0.4922, 0.4414, 0.4922, 0.25, 0.5879, 0.25, 0.5879, 0.3457, 0.4922, 0.3457, 0.5879, 0.25, 0.6836, 0.25, 0.6836, 0.3457, 0.5879, 0.3457, 0.4922, 0.5371, 0.5879, 0.5371, 0.5879, 0.6328, 0.4922, 0.6328, 0.4922, 0.4414, 0.5879, 0.4414, 0.5879, 0.5371, 0.4922, 0.5371, 0.5879, 0.4414, 0.6836, 0.4414, 0.6836, 0.5371, 0.5879, 0.5371, 0.6836, 0.3457, 0.7793, 0.3457, 0.7793, 0.4414, 0.6836, 0.4414, 0.6836, 0.25, 0.7793, 0.25, 0.7793, 0.3457, 0.6836, 0.3457, 0.7793, 0.25, 0.875, 0.25, 0.875, 0.3457, 0.7793, 0.3457, 0.4922, 0.3457, 0.5879, 0.3457, 0.5879, 0.4414, 0.4922, 0.4414, 0.4922, 0.25, 0.5879, 0.25, 0.5879, 0.3457, 0.4922, 0.3457, 0.5879, 0.25, 0.6836, 0.25, 0.6836, 0.3457, 0.5879, 0.3457, 0.4922, 0.5371, 0.5879, 0.5371, 0.5879, 0.6328, 0.4922, 0.6328, 0.4922, 0.4414, 0.5879, 0.4414, 0.5879, 0.5371, 0.4922, 0.5371, 0.5879, 0.4414, 0.6836, 0.4414, 0.6836, 0.5371, 0.5879, 0.5371, 0.6836, 0.3457, 0.7793, 0.3457, 0.7793, 0.4414, 0.6836, 0.4414, 0.6836, 0.25, 0.7793, 0.25, 0.7793, 0.3457, 0.6836, 0.3457, 0.7793, 0.25, 0.875, 0.25, 0.875, 0.3457, 0.7793, 0.3457, 0.4922, 0.3457, 0.5879, 0.3457, 0.5879, 0.4414, 0.4922, 0.4414, 0.4922, 0.25, 0.5879, 0.25, 0.5879, 0.3457, 0.4922, 0.3457, 0.5879, 0.25, 0.6836, 0.25, 0.6836, 0.3457, 0.5879, 0.3457, 0.4922, 0.5371, 0.5879, 0.5371, 0.5879, 0.6328, 0.4922, 0.6328, 0.4922, 0.4414, 0.5879, 0.4414, 0.5879, 0.5371, 0.4922, 0.5371, 0.5879, 0.4414, 0.6836, 0.4414, 0.6836, 0.5371, 0.5879, 0.5371, 0.6836, 0.3457, 0.7793, 0.3457, 0.7793, 0.4414, 0.6836, 0.4414, 0.6836, 0.25, 0.7793, 0.25, 0.7793, 0.3457, 0.6836, 0.3457, 0.7793, 0.25, 0.875, 0.25, 0.875, 0.3457, 0.7793, 0.3457, 0.4922, 0.3457, 0.5879, 0.3457, 0.5879, 0.4414, 0.4922, 0.4414, 0.4922, 0.25, 0.5879, 0.25, 0.5879, 0.3457, 0.4922, 0.3457, 0.5879, 0.25, 0.6836, 0.25, 0.6836, 0.3457, 0.5879, 0.3457, 0.4922, 0.5371, 0.5879, 0.5371, 0.5879, 0.6328, 0.4922, 0.6328, 0.4922, 0.4414, 0.5879, 0.4414, 0.5879, 0.5371, 0.4922, 0.5371, 0.5879, 0.4414, 0.6836, 0.4414, 0.6836, 0.5371, 0.5879, 0.5371, 0.6836, 0.3457, 0.7793, 0.3457, 0.7793, 0.4414, 0.6836, 0.4414, 0.6836, 0.25, 0.7793, 0.25, 0.7793, 0.3457, 0.6836, 0.3457, 0.7793, 0.25, 0.875, 0.25, 0.875, 0.3457, 0.7793, 0.3457, 0.4922, 0.3457, 0.5879, 0.3457, 0.5879, 0.4414, 0.4922, 0.4414, 0.4922, 0.25, 0.5879, 0.25, 0.5879, 0.3457, 0.4922, 0.3457, 0.5879, 0.25, 0.6836, 0.25, 0.6836, 0.3457, 0.5879, 0.3457, 0.4922, 0.5371, 0.5879, 0.5371, 0.5879, 0.6328, 0.4922, 0.6328, 0.4922, 0.4414, 0.5879, 0.4414, 0.5879, 0.5371, 0.4922, 0.5371, 0.5879, 0.4414, 0.6836, 0.4414, 0.6836, 0.5371, 0.5879, 0.5371, 0.6836, 0.3457, 0.7793, 0.3457, 0.7793, 0.4414, 0.6836, 0.4414, 0.6836, 0.25, 0.7793, 0.25, 0.7793, 0.3457, 0.6836, 0.3457, 0.7793, 0.25, 0.875, 0.25, 0.875, 0.3457, 0.7793, 0.3457, 0.4922, 0.3457, 0.5879, 0.3457, 0.5879, 0.4414, 0.4922, 0.4414, 0.4922, 0.25, 0.5879, 0.25, 0.5879, 0.3457, 0.4922, 0.3457, 0.5879, 0.25, 0.6836, 0.25, 0.6836, 0.3457, 0.5879, 0.3457, 0.4922, 0.5371, 0.5879, 0.5371, 0.5879, 0.6328, 0.4922, 0.6328, 0.4922, 0.4414, 0.5879, 0.4414, 0.5879, 0.5371, 0.4922, 0.5371, 0.5879, 0.4414, 0.6836, 0.4414, 0.6836, 0.5371, 0.5879, 0.5371, 0.6836, 0.3457, 0.7793, 0.3457, 0.7793, 0.4414, 0.6836, 0.4414, 0.6836, 0.25, 0.7793, 0.25, 0.7793, 0.3457, 0.6836, 0.3457, 0.7793, 0.25, 0.875, 0.25, 0.875, 0.3457, 0.7793, 0.3457, 0.4922, 0.3457, 0.5879, 0.3457, 0.5879, 0.4414, 0.4922, 0.4414, 0.4922, 0.25, 0.5879, 0.25, 0.5879, 0.3457, 0.4922, 0.3457, 0.5879, 0.25, 0.6836, 0.25, 0.6836, 0.3457, 0.5879, 0.3457, 0.4922, 0.5371, 0.5879, 0.5371, 0.5879, 0.6328, 0.4922, 0.6328, 0.4922, 0.4414, 0.5879, 0.4414, 0.5879, 0.5371, 0.4922, 0.5371, 0.5879, 0.4414, 0.6836, 0.4414, 0.6836, 0.5371, 0.5879, 0.5371, 0.6836, 0.3457, 0.7793, 0.3457, 0.7793, 0.4414, 0.6836, 0.4414, 0.6836, 0.25, 0.7793, 0.25, 0.7793, 0.3457, 0.6836, 0.3457, 0.7793, 0.25, 0.875, 0.25, 0.875, 0.3457, 0.7793, 0.3457, 0.4922, 0.3457, 0.5879, 0.3457, 0.5879, 0.4414, 0.4922, 0.4414, 0.4922, 0.25, 0.5879, 0.25, 0.5879, 0.3457, 0.4922, 0.3457, 0.5879, 0.25, 0.6836, 0.25, 0.6836, 0.3457, 0.5879, 0.3457, 0.4922, 0.5371, 0.5879, 0.5371, 0.5879, 0.6328, 0.4922, 0.6328, 0.4922, 0.4414, 0.5879, 0.4414, 0.5879, 0.5371, 0.4922, 0.5371, 0.5879, 0.4414, 0.6836, 0.4414, 0.6836, 0.5371, 0.5879, 0.5371, 0.6836, 0.3457, 0.7793, 0.3457, 0.7793, 0.4414, 0.6836, 0.4414, 0.6836, 0.25, 0.7793, 0.25, 0.7793, 0.3457, 0.6836, 0.3457, 0.7793, 0.25, 0.875, 0.25, 0.875, 0.3457, 0.7793, 0.3457, 0.4922, 0.3457, 0.5879, 0.3457, 0.5879, 0.4414, 0.4922, 0.4414, 0.4922, 0.25, 0.5879, 0.25, 0.5879, 0.3457, 0.4922, 0.3457, 0.5879, 0.25, 0.6836, 0.25, 0.6836, 0.3457, 0.5879, 0.3457, 0.4922, 0.5371, 0.5879, 0.5371, 0.5879, 0.6328, 0.4922, 0.6328, 0.4922, 0.4414, 0.5879, 0.4414, 0.5879, 0.5371, 0.4922, 0.5371, 0.5879, 0.4414, 0.6836, 0.4414, 0.6836, 0.5371, 0.5879, 0.5371, 0.6836, 0.3457, 0.7793, 0.3457, 0.7793, 0.4414, 0.6836, 0.4414, 0.6836, 0.25, 0.7793, 0.25, 0.7793, 0.3457, 0.6836, 0.3457, 0.7793, 0.25, 0.875, 0.25, 0.875, 0.3457, 0.7793, 0.3457, 0.4922, 0.3457, 0.5879, 0.3457, 0.5879, 0.4414, 0.4922, 0.4414, 0.4922, 0.25, 0.5879, 0.25, 0.5879, 0.3457, 0.4922, 0.3457, 0.5879, 0.25, 0.6836, 0.25, 0.6836, 0.3457, 0.5879, 0.3457, 0.4922, 0.5371, 0.5879, 0.5371, 0.5879, 0.6328, 0.4922, 0.6328, 0.4922, 0.4414, 0.5879, 0.4414, 0.5879, 0.5371, 0.4922, 0.5371, 0.5879, 0.4414, 0.6836, 0.4414, 0.6836, 0.5371, 0.5879, 0.5371, 0.6836, 0.3457, 0.7793, 0.3457, 0.7793, 0.4414, 0.6836, 0.4414, 0.6836, 0.25, 0.7793, 0.25, 0.7793, 0.3457, 0.6836, 0.3457, 0.7793, 0.25, 0.875, 0.25, 0.875, 0.3457, 0.7793, 0.3457, 0.4922, 0.3457, 0.5879, 0.3457, 0.5879, 0.4414, 0.4922, 0.4414, 0.4922, 0.25, 0.5879, 0.25, 0.5879, 0.3457, 0.4922, 0.3457, 0.5879, 0.25, 0.6836, 0.25, 0.6836, 0.3457, 0.5879, 0.3457, 0.4922, 0.5371, 0.5879, 0.5371, 0.5879, 0.6328, 0.4922, 0.6328, 0.4922, 0.4414, 0.5879, 0.4414, 0.5879, 0.5371, 0.4922, 0.5371, 0.5879, 0.4414, 0.6836, 0.4414, 0.6836, 0.5371, 0.5879, 0.5371, 0.6836, 0.3457, 0.7793, 0.3457, 0.7793, 0.4414, 0.6836, 0.4414, 0.6836, 0.25, 0.7793, 0.25, 0.7793, 0.3457, 0.6836, 0.3457, 0.7793, 0.25, 0.875, 0.25, 0.875, 0.3457, 0.7793, 0.3457, 0.4922, 0.3457, 0.5879, 0.3457, 0.5879, 0.4414, 0.4922, 0.4414, 0.4922, 0.25, 0.5879, 0.25, 0.5879, 0.3457, 0.4922, 0.3457, 0.5879, 0.25, 0.6836, 0.25, 0.6836, 0.3457, 0.5879, 0.3457, 0.4922, 0.5371, 0.5879, 0.5371, 0.5879, 0.6328, 0.4922, 0.6328, 0.4922, 0.4414, 0.5879, 0.4414, 0.5879, 0.5371, 0.4922, 0.5371, 0.5879, 0.4414, 0.6836, 0.4414, 0.6836, 0.5371, 0.5879, 0.5371, 0.6836, 0.3457, 0.7793, 0.3457, 0.7793, 0.4414, 0.6836, 0.4414, 0.6836, 0.25, 0.7793, 0.25, 0.7793, 0.3457, 0.6836, 0.3457, 0.7793, 0.25, 0.875, 0.25, 0.875, 0.3457, 0.7793, 0.3457, 0.4922, 0.3457, 0.5879, 0.3457, 0.5879, 0.4414, 0.4922, 0.4414, 0.4922, 0.25, 0.5879, 0.25, 0.5879, 0.3457, 0.4922, 0.3457, 0.5879, 0.25, 0.6836, 0.25, 0.6836, 0.3457, 0.5879, 0.3457, 0.4922, 0.5371, 0.5879, 0.5371, 0.5879, 0.6328, 0.4922, 0.6328, 0.4922, 0.4414, 0.5879, 0.4414, 0.5879, 0.5371, 0.4922, 0.5371, 0.5879, 0.4414, 0.6836, 0.4414, 0.6836, 0.5371, 0.5879, 0.5371, 0.6836, 0.3457, 0.7793, 0.3457, 0.7793, 0.4414, 0.6836, 0.4414, 0.6836, 0.25, 0.7793, 0.25, 0.7793, 0.3457, 0.6836, 0.3457, 0.7793, 0.25, 0.875, 0.25, 0.875, 0.3457, 0.7793, 0.3457, 0.4922, 0.3457, 0.5879, 0.3457, 0.5879, 0.4414, 0.4922, 0.4414, 0.4922, 0.25, 0.5879, 0.25, 0.5879, 0.3457, 0.4922, 0.3457, 0.5879, 0.25, 0.6836, 0.25, 0.6836, 0.3457, 0.5879, 0.3457, 0.4922, 0.5371, 0.5879, 0.5371, 0.5879, 0.6328, 0.4922, 0.6328, 0.4922, 0.4414, 0.5879, 0.4414, 0.5879, 0.5371, 0.4922, 0.5371, 0.5879, 0.4414, 0.6836, 0.4414, 0.6836, 0.5371, 0.5879, 0.5371, 0.6836, 0.3457, 0.7793, 0.3457, 0.7793, 0.4414, 0.6836, 0.4414, 0.6836, 0.25, 0.7793, 0.25, 0.7793, 0.3457, 0.6836, 0.3457, 0.7793, 0.25, 0.875, 0.25, 0.875, 0.3457, 0.7793, 0.3457, 0.4922, 0.3457, 0.5879, 0.3457, 0.5879, 0.4414, 0.4922, 0.4414, 0.4922, 0.25, 0.5879, 0.25, 0.5879, 0.3457, 0.4922, 0.3457, 0.5879, 0.25, 0.6836, 0.25, 0.6836, 0.3457, 0.5879, 0.3457, 0.4922, 0.5371, 0.5879, 0.5371, 0.5879, 0.6328, 0.4922, 0.6328, 0.4922, 0.4414, 0.5879, 0.4414, 0.5879, 0.5371, 0.4922, 0.5371, 0.5879, 0.4414, 0.6836, 0.4414, 0.6836, 0.5371, 0.5879, 0.5371, 0.6836, 0.3457, 0.7793, 0.3457, 0.7793, 0.4414, 0.6836, 0.4414, 0.6836, 0.25, 0.7793, 0.25, 0.7793, 0.3457, 0.6836, 0.3457, 0.7793, 0.25, 0.875, 0.25, 0.875, 0.3457, 0.7793, 0.3457, 0.4922, 0.3457, 0.5879, 0.3457, 0.5879, 0.4414, 0.4922, 0.4414, 0.4922, 0.25, 0.5879, 0.25, 0.5879, 0.3457, 0.4922, 0.3457, 0.5879, 0.25, 0.6836, 0.25, 0.6836, 0.3457, 0.5879, 0.3457, 0.4922, 0.5371, 0.5879, 0.5371, 0.5879, 0.6328, 0.4922, 0.6328, 0.4922, 0.4414, 0.5879, 0.4414, 0.5879, 0.5371, 0.4922, 0.5371, 0.5879, 0.4414, 0.6836, 0.4414, 0.6836, 0.5371, 0.5879, 0.5371, 0.6836, 0.3457, 0.7793, 0.3457, 0.7793, 0.4414, 0.6836, 0.4414, 0.6836, 0.25, 0.7793, 0.25, 0.7793, 0.3457, 0.6836, 0.3457, 0.7793, 0.25, 0.875, 0.25, 0.875, 0.3457, 0.7793, 0.3457, 0.4922, 0.3457, 0.5879, 0.3457, 0.5879, 0.4414, 0.4922, 0.4414, 0.4922, 0.25, 0.5879, 0.25, 0.5879, 0.3457, 0.4922, 0.3457, 0.5879, 0.25, 0.6836, 0.25, 0.6836, 0.3457, 0.5879, 0.3457, 0.4922, 0.5371, 0.5879, 0.5371, 0.5879, 0.6328, 0.4922, 0.6328, 0.4922, 0.4414, 0.5879, 0.4414, 0.5879, 0.5371, 0.4922, 0.5371, 0.5879, 0.4414, 0.6836, 0.4414, 0.6836, 0.5371, 0.5879, 0.5371, 0.6836, 0.3457, 0.7793, 0.3457, 0.7793, 0.4414, 0.6836, 0.4414, 0.6836, 0.25, 0.7793, 0.25, 0.7793, 0.3457, 0.6836, 0.3457, 0.7793, 0.25, 0.875, 0.25, 0.875, 0.3457, 0.7793, 0.3457, 0.4922, 0.3457, 0.5879, 0.3457, 0.5879, 0.4414, 0.4922, 0.4414, 0.4922, 0.25, 0.5879, 0.25, 0.5879, 0.3457, 0.4922, 0.3457, 0.5879, 0.25, 0.6836, 0.25, 0.6836, 0.3457, 0.5879, 0.3457, 0.4922, 0.5371, 0.5879, 0.5371, 0.5879, 0.6328, 0.4922, 0.6328, 0.4922, 0.4414, 0.5879, 0.4414, 0.5879, 0.5371, 0.4922, 0.5371, 0.5879, 0.4414, 0.6836, 0.4414, 0.6836, 0.5371, 0.5879, 0.5371, 0.6836, 0.3457, 0.7793, 0.3457, 0.7793, 0.4414, 0.6836, 0.4414, 0.6836, 0.25, 0.7793, 0.25, 0.7793, 0.3457, 0.6836, 0.3457, 0.7793, 0.25, 0.875, 0.25, 0.875, 0.3457, 0.7793, 0.3457, 0.4922, 0.3457, 0.5879, 0.3457, 0.5879, 0.4414, 0.4922, 0.4414, 0.4922, 0.25, 0.5879, 0.25, 0.5879, 0.3457, 0.4922, 0.3457, 0.5879, 0.25, 0.6836, 0.25, 0.6836, 0.3457, 0.5879, 0.3457, 0.4922, 0.5371, 0.5879, 0.5371, 0.5879, 0.6328, 0.4922, 0.6328, 0.4922, 0.4414, 0.5879, 0.4414, 0.5879, 0.5371, 0.4922, 0.5371, 0.5879, 0.4414, 0.6836, 0.4414, 0.6836, 0.5371, 0.5879, 0.5371, 0.6836, 0.3457, 0.7793, 0.3457, 0.7793, 0.4414, 0.6836, 0.4414, 0.6836, 0.25, 0.7793, 0.25, 0.7793, 0.3457, 0.6836, 0.3457, 0.7793, 0.25, 0.875, 0.25, 0.875, 0.3457, 0.7793, 0.3457, 0.4922, 0.3457, 0.5879, 0.3457, 0.5879, 0.4414, 0.4922, 0.4414, 0.4922, 0.25, 0.5879, 0.25, 0.5879, 0.3457, 0.4922, 0.3457, 0.5879, 0.25, 0.6836, 0.25, 0.6836, 0.3457, 0.5879, 0.3457, 0.4922, 0.5371, 0.5879, 0.5371, 0.5879, 0.6328, 0.4922, 0.6328, 0.4922, 0.4414, 0.5879, 0.4414, 0.5879, 0.5371, 0.4922, 0.5371, 0.5879, 0.4414, 0.6836, 0.4414, 0.6836, 0.5371, 0.5879, 0.5371, 0.6836, 0.3457, 0.7793, 0.3457, 0.7793, 0.4414, 0.6836, 0.4414, 0.6836, 0.25, 0.7793, 0.25, 0.7793, 0.3457, 0.6836, 0.3457, 0.7793, 0.25, 0.875, 0.25, 0.875, 0.3457, 0.7793, 0.3457, 0.4922, 0.3457, 0.5879, 0.3457, 0.5879, 0.4414, 0.4922, 0.4414, 0.4922, 0.25, 0.5879, 0.25, 0.5879, 0.3457, 0.4922, 0.3457, 0.5879, 0.25, 0.6836, 0.25, 0.6836, 0.3457, 0.5879, 0.3457, 0.4922, 0.5371, 0.5879, 0.5371, 0.5879, 0.6328, 0.4922, 0.6328, 0.4922, 0.4414, 0.5879, 0.4414, 0.5879, 0.5371, 0.4922, 0.5371, 0.5879, 0.4414, 0.6836, 0.4414, 0.6836, 0.5371, 0.5879, 0.5371, 0.6836, 0.3457, 0.7793, 0.3457, 0.7793, 0.4414, 0.6836, 0.4414, 0.6836, 0.25, 0.7793, 0.25, 0.7793, 0.3457, 0.6836, 0.3457, 0.7793, 0.25, 0.875, 0.25, 0.875, 0.3457, 0.7793, 0.3457, 0.4922, 0.3457, 0.5879, 0.3457, 0.5879, 0.4414, 0.4922, 0.4414, 0.4922, 0.25, 0.5879, 0.25, 0.5879, 0.3457, 0.4922, 0.3457, 0.5879, 0.25, 0.6836, 0.25, 0.6836, 0.3457, 0.5879, 0.3457, 0.4922, 0.5371, 0.5879, 0.5371, 0.5879, 0.6328, 0.4922, 0.6328, 0.4922, 0.4414, 0.5879, 0.4414, 0.5879, 0.5371, 0.4922, 0.5371, 0.5879, 0.4414, 0.6836, 0.4414, 0.6836, 0.5371, 0.5879, 0.5371, 0.6836, 0.3457, 0.7793, 0.3457, 0.7793, 0.4414, 0.6836, 0.4414, 0.6836, 0.25, 0.7793, 0.25, 0.7793, 0.3457, 0.6836, 0.3457, 0.7793, 0.25, 0.875, 0.25, 0.875, 0.3457, 0.7793, 0.3457, 0.4922, 0.3457, 0.5879, 0.3457, 0.5879, 0.4414, 0.4922, 0.4414, 0.4922, 0.25, 0.5879, 0.25, 0.5879, 0.3457, 0.4922, 0.3457, 0.5879, 0.25, 0.6836, 0.25, 0.6836, 0.3457, 0.5879, 0.3457, 0.4922, 0.5371, 0.5879, 0.5371, 0.5879, 0.6328, 0.4922, 0.6328, 0.4922, 0.4414, 0.5879, 0.4414, 0.5879, 0.5371, 0.4922, 0.5371, 0.5879, 0.4414, 0.6836, 0.4414, 0.6836, 0.5371, 0.5879, 0.5371, 0.6836, 0.3457, 0.7793, 0.3457, 0.7793, 0.4414, 0.6836, 0.4414, 0.6836, 0.25, 0.7793, 0.25, 0.7793, 0.3457, 0.6836, 0.3457, 0.7793, 0.25, 0.875, 0.25, 0.875, 0.3457, 0.7793, 0.3457, 0.4922, 0.3457, 0.5879, 0.3457, 0.5879, 0.4414, 0.4922, 0.4414, 0.4922, 0.25, 0.5879, 0.25, 0.5879, 0.3457, 0.4922, 0.3457, 0.5879, 0.25, 0.6836, 0.25, 0.6836, 0.3457, 0.5879, 0.3457, 0.4922, 0.5371, 0.5879, 0.5371, 0.5879, 0.6328, 0.4922, 0.6328, 0.4922, 0.4414, 0.5879, 0.4414, 0.5879, 0.5371, 0.4922, 0.5371, 0.5879, 0.4414, 0.6836, 0.4414, 0.6836, 0.5371, 0.5879, 0.5371, 0.6836, 0.3457, 0.7793, 0.3457, 0.7793, 0.4414, 0.6836, 0.4414, 0.6836, 0.25, 0.7793, 0.25, 0.7793, 0.3457, 0.6836, 0.3457, 0.7793, 0.25, 0.875, 0.25, 0.875, 0.3457, 0.7793, 0.3457, 0.4922, 0.3457, 0.5879, 0.3457, 0.5879, 0.4414, 0.4922, 0.4414, 0.4922, 0.25, 0.5879, 0.25, 0.5879, 0.3457, 0.4922, 0.3457, 0.5879, 0.25, 0.6836, 0.25, 0.6836, 0.3457, 0.5879, 0.3457, 0.4922, 0.5371, 0.5879, 0.5371, 0.5879, 0.6328, 0.4922, 0.6328, 0.4922, 0.4414, 0.5879, 0.4414, 0.5879, 0.5371, 0.4922, 0.5371, 0.5879, 0.4414, 0.6836, 0.4414, 0.6836, 0.5371, 0.5879, 0.5371, 0.6836, 0.3457, 0.7793, 0.3457, 0.7793, 0.4414, 0.6836, 0.4414, 0.6836, 0.25, 0.7793, 0.25, 0.7793, 0.3457, 0.6836, 0.3457, 0.7793, 0.25, 0.875, 0.25, 0.875, 0.3457, 0.7793, 0.3457, 0.4922, 0.3457, 0.5879, 0.3457, 0.5879, 0.4414, 0.4922, 0.4414, 0.4922, 0.25, 0.5879, 0.25, 0.5879, 0.3457, 0.4922, 0.3457, 0.5879, 0.25, 0.6836, 0.25, 0.6836, 0.3457, 0.5879, 0.3457, 0.4922, 0.5371, 0.5879, 0.5371, 0.5879, 0.6328, 0.4922, 0.6328, 0.4922, 0.4414, 0.5879, 0.4414, 0.5879, 0.5371, 0.4922, 0.5371, 0.5879, 0.4414, 0.6836, 0.4414, 0.6836, 0.5371, 0.5879, 0.5371, 0.6836, 0.3457, 0.7793, 0.3457, 0.7793, 0.4414, 0.6836, 0.4414, 0.6836, 0.25, 0.7793, 0.25, 0.7793, 0.3457, 0.6836, 0.3457, 0.7793, 0.25, 0.875, 0.25, 0.875, 0.3457, 0.7793, 0.3457, 0.4922, 0.3457, 0.5879, 0.3457, 0.5879, 0.4414, 0.4922, 0.4414, 0.4922, 0.25, 0.5879, 0.25, 0.5879, 0.3457, 0.4922, 0.3457, 0.5879, 0.25, 0.6836, 0.25, 0.6836, 0.3457, 0.5879, 0.3457, 0.4922, 0.5371, 0.5879, 0.5371, 0.5879, 0.6328, 0.4922, 0.6328, 0.4922, 0.4414, 0.5879, 0.4414, 0.5879, 0.5371, 0.4922, 0.5371, 0.5879, 0.4414, 0.6836, 0.4414, 0.6836, 0.5371, 0.5879, 0.5371, 0.6836, 0.3457, 0.7793, 0.3457, 0.7793, 0.4414, 0.6836, 0.4414, 0.6836, 0.25, 0.7793, 0.25, 0.7793, 0.3457, 0.6836, 0.3457, 0.7793, 0.25, 0.875, 0.25, 0.875, 0.3457, 0.7793, 0.3457, 0.4922, 0.3457, 0.5879, 0.3457, 0.5879, 0.4414, 0.4922, 0.4414, 0.4922, 0.25, 0.5879, 0.25, 0.5879, 0.3457, 0.4922, 0.3457, 0.5879, 0.25, 0.6836, 0.25, 0.6836, 0.3457, 0.5879, 0.3457, 0.4922, 0.5371, 0.5879, 0.5371, 0.5879, 0.6328, 0.4922, 0.6328, 0.4922, 0.4414, 0.5879, 0.4414, 0.5879, 0.5371, 0.4922, 0.5371, 0.5879, 0.4414, 0.6836, 0.4414, 0.6836, 0.5371, 0.5879, 0.5371, 0.6836, 0.3457, 0.7793, 0.3457, 0.7793, 0.4414, 0.6836, 0.4414, 0.6836, 0.25, 0.7793, 0.25, 0.7793, 0.3457, 0.6836, 0.3457, 0.7793, 0.25, 0.875, 0.25, 0.875, 0.3457, 0.7793, 0.3457, 0.4922, 0.3457, 0.5879, 0.3457, 0.5879, 0.4414, 0.4922, 0.4414, 0.4922, 0.25, 0.5879, 0.25, 0.5879, 0.3457, 0.4922, 0.3457, 0.5879, 0.25, 0.6836, 0.25, 0.6836, 0.3457, 0.5879, 0.3457, 0.4922, 0.5371, 0.5879, 0.5371, 0.5879, 0.6328, 0.4922, 0.6328, 0.4922, 0.4414, 0.5879, 0.4414, 0.5879, 0.5371, 0.4922, 0.5371, 0.5879, 0.4414, 0.6836, 0.4414, 0.6836, 0.5371, 0.5879, 0.5371, 0.6836, 0.3457, 0.7793, 0.3457, 0.7793, 0.4414, 0.6836, 0.4414, 0.6836, 0.25, 0.7793, 0.25, 0.7793, 0.3457, 0.6836, 0.3457, 0.7793, 0.25, 0.875, 0.25, 0.875, 0.3457, 0.7793, 0.3457, 0.4922, 0.3457, 0.5879, 0.3457, 0.5879, 0.4414, 0.4922, 0.4414, 0.4922, 0.25, 0.5879, 0.25, 0.5879, 0.3457, 0.4922, 0.3457, 0.5879, 0.25, 0.6836, 0.25, 0.6836, 0.3457, 0.5879, 0.3457, 0.4922, 0.5371, 0.5879, 0.5371, 0.5879, 0.6328, 0.4922, 0.6328, 0.4922, 0.4414, 0.5879, 0.4414, 0.5879, 0.5371, 0.4922, 0.5371, 0.5879, 0.4414, 0.6836, 0.4414, 0.6836, 0.5371, 0.5879, 0.5371, 0.6836, 0.3457, 0.7793, 0.3457, 0.7793, 0.4414, 0.6836, 0.4414, 0.6836, 0.25, 0.7793, 0.25, 0.7793, 0.3457, 0.6836, 0.3457, 0.7793, 0.25, 0.875, 0.25, 0.875, 0.3457, 0.7793, 0.3457, 0.4922, 0.3457, 0.5879, 0.3457, 0.5879, 0.4414, 0.4922, 0.4414, 0.4922, 0.25, 0.5879, 0.25, 0.5879, 0.3457, 0.4922, 0.3457, 0.5879, 0.25, 0.6836, 0.25, 0.6836, 0.3457, 0.5879, 0.3457, 0.4922, 0.5371, 0.5879, 0.5371, 0.5879, 0.6328, 0.4922, 0.6328, 0.4922, 0.4414, 0.5879, 0.4414, 0.5879, 0.5371, 0.4922, 0.5371, 0.5879, 0.4414, 0.6836, 0.4414, 0.6836, 0.5371, 0.5879, 0.5371, 0.6836, 0.3457, 0.7793, 0.3457, 0.7793, 0.4414, 0.6836, 0.4414, 0.6836, 0.25, 0.7793, 0.25, 0.7793, 0.3457, 0.6836, 0.3457, 0.7793, 0.25, 0.875, 0.25, 0.875, 0.3457, 0.7793, 0.3457, 0.4922, 0.3457, 0.5879, 0.3457, 0.5879, 0.4414, 0.4922, 0.4414, 0.4922, 0.25, 0.5879, 0.25, 0.5879, 0.3457, 0.4922, 0.3457, 0.5879, 0.25, 0.6836, 0.25, 0.6836, 0.3457, 0.5879, 0.3457, 0.4922, 0.5371, 0.5879, 0.5371, 0.5879, 0.6328, 0.4922, 0.6328, 0.4922, 0.4414, 0.5879, 0.4414, 0.5879, 0.5371, 0.4922, 0.5371, 0.5879, 0.4414, 0.6836, 0.4414, 0.6836, 0.5371, 0.5879, 0.5371, 0.6836, 0.3457, 0.7793, 0.3457, 0.7793, 0.4414, 0.6836, 0.4414, 0.6836, 0.25, 0.7793, 0.25, 0.7793, 0.3457, 0.6836, 0.3457, 0.7793, 0.25, 0.875, 0.25, 0.875, 0.3457, 0.7793, 0.3457, 0.4922, 0.3457, 0.5879, 0.3457, 0.5879, 0.4414, 0.4922, 0.4414, 0.4922, 0.25, 0.5879, 0.25, 0.5879, 0.3457, 0.4922, 0.3457, 0.5879, 0.25, 0.6836, 0.25, 0.6836, 0.3457, 0.5879, 0.3457, 0.4922, 0.5371, 0.5879, 0.5371, 0.5879, 0.6328, 0.4922, 0.6328, 0.4922, 0.4414, 0.5879, 0.4414, 0.5879, 0.5371, 0.4922, 0.5371, 0.5879, 0.4414, 0.6836, 0.4414, 0.6836, 0.5371, 0.5879, 0.5371, 0.6836, 0.3457, 0.7793, 0.3457, 0.7793, 0.4414, 0.6836, 0.4414, 0.6836, 0.25, 0.7793, 0.25, 0.7793, 0.3457, 0.6836, 0.3457, 0.7793, 0.25, 0.875, 0.25, 0.875, 0.3457, 0.7793, 0.3457, 0.4922, 0.3457, 0.5879, 0.3457, 0.5879, 0.4414, 0.4922, 0.4414, 0.4922, 0.25, 0.5879, 0.25, 0.5879, 0.3457, 0.4922, 0.3457, 0.5879, 0.25, 0.6836, 0.25, 0.6836, 0.3457, 0.5879, 0.3457, 0.4922, 0.5371, 0.5879, 0.5371, 0.5879, 0.6328, 0.4922, 0.6328, 0.4922, 0.4414, 0.5879, 0.4414, 0.5879, 0.5371, 0.4922, 0.5371, 0.5879, 0.4414, 0.6836, 0.4414, 0.6836, 0.5371, 0.5879, 0.5371, 0.6836, 0.3457, 0.7793, 0.3457, 0.7793, 0.4414, 0.6836, 0.4414, 0.6836, 0.25, 0.7793, 0.25, 0.7793, 0.3457, 0.6836, 0.3457, 0.7793, 0.25, 0.875, 0.25, 0.875, 0.3457, 0.7793, 0.3457, 0.4922, 0.3457, 0.5879, 0.3457, 0.5879, 0.4414, 0.4922, 0.4414, 0.4922, 0.25, 0.5879, 0.25, 0.5879, 0.3457, 0.4922, 0.3457, 0.5879, 0.25, 0.6836, 0.25, 0.6836, 0.3457, 0.5879, 0.3457, 0.4922, 0.5371, 0.5879, 0.5371, 0.5879, 0.6328, 0.4922, 0.6328, 0.4922, 0.4414, 0.5879, 0.4414, 0.5879, 0.5371, 0.4922, 0.5371, 0.5879, 0.4414, 0.6836, 0.4414, 0.6836, 0.5371, 0.5879, 0.5371, 0.6836, 0.3457, 0.7793, 0.3457, 0.7793, 0.4414, 0.6836, 0.4414, 0.6836, 0.25, 0.7793, 0.25, 0.7793, 0.3457, 0.6836, 0.3457, 0.7793, 0.25, 0.875, 0.25, 0.875, 0.3457, 0.7793, 0.3457, 0.4922, 0.3457, 0.5879, 0.3457, 0.5879, 0.4414, 0.4922, 0.4414, 0.4922, 0.25, 0.5879, 0.25, 0.5879, 0.3457, 0.4922, 0.3457, 0.5879, 0.25, 0.6836, 0.25, 0.6836, 0.3457, 0.5879, 0.3457, 0.4922, 0.5371, 0.5879, 0.5371, 0.5879, 0.6328, 0.4922, 0.6328, 0.4922, 0.4414, 0.5879, 0.4414, 0.5879, 0.5371, 0.4922, 0.5371, 0.5879, 0.4414, 0.6836, 0.4414, 0.6836, 0.5371, 0.5879, 0.5371, 0.6836, 0.3457, 0.7793, 0.3457, 0.7793, 0.4414, 0.6836, 0.4414, 0.6836, 0.25, 0.7793, 0.25, 0.7793, 0.3457, 0.6836, 0.3457, 0.7793, 0.25, 0.875, 0.25, 0.875, 0.3457, 0.7793, 0.3457, 0.4922, 0.3457, 0.5879, 0.3457, 0.5879, 0.4414, 0.4922, 0.4414, 0.4922, 0.25, 0.5879, 0.25, 0.5879, 0.3457, 0.4922, 0.3457, 0.5879, 0.25, 0.6836, 0.25, 0.6836, 0.3457, 0.5879, 0.3457, 0.4922, 0.5371, 0.5879, 0.5371, 0.5879, 0.6328, 0.4922, 0.6328, 0.4922, 0.4414, 0.5879, 0.4414, 0.5879, 0.5371, 0.4922, 0.5371, 0.5879, 0.4414, 0.6836, 0.4414, 0.6836, 0.5371, 0.5879, 0.5371, 0.6836, 0.5371, 0.7793, 0.5371, 0.7793, 0.6328, 0.6836, 0.6328, 0.6836, 0.4414, 0.7793, 0.4414, 0.7793, 0.5371, 0.6836, 0.5371, 0.7793, 0.4414, 0.875, 0.4414, 0.875, 0.5371, 0.7793, 0.5371, 0.6836, 0.5371, 0.7793, 0.5371, 0.7793, 0.6328, 0.6836, 0.6328, 0.6836, 0.4414, 0.7793, 0.4414, 0.7793, 0.5371, 0.6836, 0.5371, 0.7793, 0.4414, 0.875, 0.4414, 0.875, 0.5371, 0.7793, 0.5371, 0.6836, 0.5371, 0.7793, 0.5371, 0.7793, 0.6328, 0.6836, 0.6328, 0.6836, 0.4414, 0.7793, 0.4414, 0.7793, 0.5371, 0.6836, 0.5371, 0.7793, 0.4414, 0.875, 0.4414, 0.875, 0.5371, 0.7793, 0.5371, 0.6836, 0.5371, 0.7793, 0.5371, 0.7793, 0.6328, 0.6836, 0.6328, 0.6836, 0.4414, 0.7793, 0.4414, 0.7793, 0.5371, 0.6836, 0.5371, 0.7793, 0.4414, 0.875, 0.4414, 0.875, 0.5371, 0.7793, 0.5371, 0.6836, 0.5371, 0.7793, 0.5371, 0.7793, 0.6328, 0.6836, 0.6328, 0.6836, 0.4414, 0.7793, 0.4414, 0.7793, 0.5371, 0.6836, 0.5371, 0.7793, 0.4414, 0.875, 0.4414, 0.875, 0.5371, 0.7793, 0.5371, 0.6836, 0.5371, 0.7793, 0.5371, 0.7793, 0.6328, 0.6836, 0.6328, 0.6836, 0.4414, 0.7793, 0.4414, 0.7793, 0.5371, 0.6836, 0.5371, 0.7793, 0.4414, 0.875, 0.4414, 0.875, 0.5371, 0.7793, 0.5371, 0.6836, 0.5371, 0.7793, 0.5371, 0.7793, 0.6328, 0.6836, 0.6328, 0.6836, 0.4414, 0.7793, 0.4414, 0.7793, 0.5371, 0.6836, 0.5371, 0.7793, 0.4414, 0.875, 0.4414, 0.875, 0.5371, 0.7793, 0.5371, 0.6836, 0.5371, 0.7793, 0.5371, 0.7793, 0.6328, 0.6836, 0.6328, 0.6836, 0.4414, 0.7793, 0.4414, 0.7793, 0.5371, 0.6836, 0.5371, 0.7793, 0.4414, 0.875, 0.4414, 0.875, 0.5371, 0.7793, 0.5371, 0.6836, 0.5371, 0.7793, 0.5371, 0.7793, 0.6328, 0.6836, 0.6328, 0.6836, 0.4414, 0.7793, 0.4414, 0.7793, 0.5371, 0.6836, 0.5371, 0.7793, 0.4414, 0.875, 0.4414, 0.875, 0.5371, 0.7793, 0.5371, 0.6836, 0.5371, 0.7793, 0.5371, 0.7793, 0.6328, 0.6836, 0.6328, 0.6836, 0.4414, 0.7793, 0.4414, 0.7793, 0.5371, 0.6836, 0.5371, 0.7793, 0.4414, 0.875, 0.4414, 0.875, 0.5371, 0.7793, 0.5371, 0.6836, 0.5371, 0.7793, 0.5371, 0.7793, 0.6328, 0.6836, 0.6328, 0.6836, 0.4414, 0.7793, 0.4414, 0.7793, 0.5371, 0.6836, 0.5371, 0.7793, 0.4414, 0.875, 0.4414, 0.875, 0.5371, 0.7793, 0.5371, 0.6836, 0.5371, 0.7793, 0.5371, 0.7793, 0.6328, 0.6836, 0.6328, 0.6836, 0.4414, 0.7793, 0.4414, 0.7793, 0.5371, 0.6836, 0.5371, 0.7793, 0.4414, 0.875, 0.4414, 0.875, 0.5371, 0.7793, 0.5371, 0.6836, 0.5371, 0.7793, 0.5371, 0.7793, 0.6328, 0.6836, 0.6328, 0.6836, 0.4414, 0.7793, 0.4414, 0.7793, 0.5371, 0.6836, 0.5371, 0.7793, 0.4414, 0.875, 0.4414, 0.875, 0.5371, 0.7793, 0.5371, 0.6836, 0.5371, 0.7793, 0.5371, 0.7793, 0.6328, 0.6836, 0.6328, 0.6836, 0.4414, 0.7793, 0.4414, 0.7793, 0.5371, 0.6836, 0.5371, 0.7793, 0.4414, 0.875, 0.4414, 0.875, 0.5371, 0.7793, 0.5371, 0.6836, 0.5371, 0.7793, 0.5371, 0.7793, 0.6328, 0.6836, 0.6328, 0.6836, 0.4414, 0.7793, 0.4414, 0.7793, 0.5371, 0.6836, 0.5371, 0.7793, 0.4414, 0.875, 0.4414, 0.875, 0.5371, 0.7793, 0.5371, 0.6836, 0.5371, 0.7793, 0.5371, 0.7793, 0.6328, 0.6836, 0.6328, 0.6836, 0.4414, 0.7793, 0.4414, 0.7793, 0.5371, 0.6836, 0.5371, 0.7793, 0.4414, 0.875, 0.4414, 0.875, 0.5371, 0.7793, 0.5371, 0.6836, 0.5371, 0.7793, 0.5371, 0.7793, 0.6328, 0.6836, 0.6328, 0.6836, 0.4414, 0.7793, 0.4414, 0.7793, 0.5371, 0.6836, 0.5371, 0.7793, 0.4414, 0.875, 0.4414, 0.875, 0.5371, 0.7793, 0.5371, 0.6836, 0.5371, 0.7793, 0.5371, 0.7793, 0.6328, 0.6836, 0.6328, 0.6836, 0.4414, 0.7793, 0.4414, 0.7793, 0.5371, 0.6836, 0.5371, 0.7793, 0.4414, 0.875, 0.4414, 0.875, 0.5371, 0.7793, 0.5371, 0.6836, 0.5371, 0.7793, 0.5371, 0.7793, 0.6328, 0.6836, 0.6328, 0.6836, 0.4414, 0.7793, 0.4414, 0.7793, 0.5371, 0.6836, 0.5371, 0.7793, 0.4414, 0.875, 0.4414, 0.875, 0.5371, 0.7793, 0.5371, 0.6836, 0.5371, 0.7793, 0.5371, 0.7793, 0.6328, 0.6836, 0.6328, 0.6836, 0.4414, 0.7793, 0.4414, 0.7793, 0.5371, 0.6836, 0.5371, 0.7793, 0.4414, 0.875, 0.4414, 0.875, 0.5371, 0.7793, 0.5371, 0.6836, 0.5371, 0.7793, 0.5371, 0.7793, 0.6328, 0.6836, 0.6328, 0.6836, 0.4414, 0.7793, 0.4414, 0.7793, 0.5371, 0.6836, 0.5371, 0.7793, 0.4414, 0.875, 0.4414, 0.875, 0.5371, 0.7793, 0.5371, 0.6836, 0.5371, 0.7793, 0.5371, 0.7793, 0.6328, 0.6836, 0.6328, 0.6836, 0.4414, 0.7793, 0.4414, 0.7793, 0.5371, 0.6836, 0.5371, 0.7793, 0.4414, 0.875, 0.4414, 0.875, 0.5371, 0.7793, 0.5371, 0.6836, 0.5371, 0.7793, 0.5371, 0.7793, 0.6328, 0.6836, 0.6328, 0.6836, 0.4414, 0.7793, 0.4414, 0.7793, 0.5371, 0.6836, 0.5371, 0.7793, 0.4414, 0.875, 0.4414, 0.875, 0.5371, 0.7793, 0.5371, 0.6836, 0.5371, 0.7793, 0.5371, 0.7793, 0.6328, 0.6836, 0.6328, 0.6836, 0.4414, 0.7793, 0.4414, 0.7793, 0.5371, 0.6836, 0.5371, 0.7793, 0.4414, 0.875, 0.4414, 0.875, 0.5371, 0.7793, 0.5371, 0.6836, 0.5371, 0.7793, 0.5371, 0.7793, 0.6328, 0.6836, 0.6328, 0.6836, 0.4414, 0.7793, 0.4414, 0.7793, 0.5371, 0.6836, 0.5371, 0.7793, 0.4414, 0.875, 0.4414, 0.875, 0.5371, 0.7793, 0.5371, 0.6836, 0.5371, 0.7793, 0.5371, 0.7793, 0.6328, 0.6836, 0.6328, 0.6836, 0.4414, 0.7793, 0.4414, 0.7793, 0.5371, 0.6836, 0.5371, 0.7793, 0.4414, 0.875, 0.4414, 0.875, 0.5371, 0.7793, 0.5371, 0.6836, 0.5371, 0.7793, 0.5371, 0.7793, 0.6328, 0.6836, 0.6328, 0.6836, 0.4414, 0.7793, 0.4414, 0.7793, 0.5371, 0.6836, 0.5371, 0.7793, 0.4414, 0.875, 0.4414, 0.875, 0.5371, 0.7793, 0.5371, 0.6836, 0.5371, 0.7793, 0.5371, 0.7793, 0.6328, 0.6836, 0.6328, 0.6836, 0.4414, 0.7793, 0.4414, 0.7793, 0.5371, 0.6836, 0.5371, 0.7793, 0.4414, 0.875, 0.4414, 0.875, 0.5371, 0.7793, 0.5371, 0.6836, 0.5371, 0.7793, 0.5371, 0.7793, 0.6328, 0.6836, 0.6328, 0.6836, 0.4414, 0.7793, 0.4414, 0.7793, 0.5371, 0.6836, 0.5371, 0.7793, 0.4414, 0.875, 0.4414, 0.875, 0.5371, 0.7793, 0.5371, 0.6836, 0.5371, 0.7793, 0.5371, 0.7793, 0.6328, 0.6836, 0.6328, 0.6836, 0.4414, 0.7793, 0.4414, 0.7793, 0.5371, 0.6836, 0.5371, 0.7793, 0.4414, 0.875, 0.4414, 0.875, 0.5371, 0.7793, 0.5371, 0.6836, 0.5371, 0.7793, 0.5371, 0.7793, 0.6328, 0.6836, 0.6328, 0.6836, 0.4414, 0.7793, 0.4414, 0.7793, 0.5371, 0.6836, 0.5371, 0.7793, 0.4414, 0.875, 0.4414, 0.875, 0.5371, 0.7793, 0.5371, 0.6836, 0.5371, 0.7793, 0.5371, 0.7793, 0.6328, 0.6836, 0.6328, 0.6836, 0.4414, 0.7793, 0.4414, 0.7793, 0.5371, 0.6836, 0.5371, 0.7793, 0.4414, 0.875, 0.4414, 0.875, 0.5371, 0.7793, 0.5371, 0.6836, 0.5371, 0.7793, 0.5371, 0.7793, 0.6328, 0.6836, 0.6328, 0.6836, 0.4414, 0.7793, 0.4414, 0.7793, 0.5371, 0.6836, 0.5371, 0.7793, 0.4414, 0.875, 0.4414, 0.875, 0.5371, 0.7793, 0.5371, 0.6836, 0.5371, 0.7793, 0.5371, 0.7793, 0.6328, 0.6836, 0.6328, 0.6836, 0.4414, 0.7793, 0.4414, 0.7793, 0.5371, 0.6836, 0.5371, 0.7793, 0.4414, 0.875, 0.4414, 0.875, 0.5371, 0.7793, 0.5371, 0.6836, 0.5371, 0.7793, 0.5371, 0.7793, 0.6328, 0.6836, 0.6328, 0.6836, 0.4414, 0.7793, 0.4414, 0.7793, 0.5371, 0.6836, 0.5371, 0.7793, 0.4414, 0.875, 0.4414, 0.875, 0.5371, 0.7793, 0.5371, 0.6836, 0.5371, 0.7793, 0.5371, 0.7793, 0.6328, 0.6836, 0.6328, 0.6836, 0.4414, 0.7793, 0.4414, 0.7793, 0.5371, 0.6836, 0.5371, 0.7793, 0.4414, 0.875, 0.4414, 0.875, 0.5371, 0.7793, 0.5371, 0.6836, 0.5371, 0.7793, 0.5371, 0.7793, 0.6328, 0.6836, 0.6328, 0.6836, 0.4414, 0.7793, 0.4414, 0.7793, 0.5371, 0.6836, 0.5371, 0.7793, 0.4414, 0.875, 0.4414, 0.875, 0.5371, 0.7793, 0.5371, 0.6836, 0.5371, 0.7793, 0.5371, 0.7793, 0.6328, 0.6836, 0.6328, 0.6836, 0.4414, 0.7793, 0.4414, 0.7793, 0.5371, 0.6836, 0.5371, 0.7793, 0.4414, 0.875, 0.4414, 0.875, 0.5371, 0.7793, 0.5371, 0.6836, 0.5371, 0.7793, 0.5371, 0.7793, 0.6328, 0.6836, 0.6328, 0.6836, 0.4414, 0.7793, 0.4414, 0.7793, 0.5371, 0.6836, 0.5371, 0.7793, 0.4414, 0.875, 0.4414, 0.875, 0.5371, 0.7793, 0.5371, 0.6836, 0.5371, 0.7793, 0.5371, 0.7793, 0.6328, 0.6836, 0.6328, 0.6836, 0.4414, 0.7793, 0.4414, 0.7793, 0.5371, 0.6836, 0.5371, 0.7793, 0.4414, 0.875, 0.4414, 0.875, 0.5371, 0.7793, 0.5371, 0.6836, 0.5371, 0.7793, 0.5371, 0.7793, 0.6328, 0.6836, 0.6328, 0.6836, 0.4414, 0.7793, 0.4414, 0.7793, 0.5371, 0.6836, 0.5371, 0.7793, 0.4414, 0.875, 0.4414, 0.875, 0.5371, 0.7793, 0.5371, 0.6836, 0.5371, 0.7793, 0.5371, 0.7793, 0.6328, 0.6836, 0.6328, 0.6836, 0.4414, 0.7793, 0.4414, 0.7793, 0.5371, 0.6836, 0.5371, 0.7793, 0.4414, 0.875, 0.4414, 0.875, 0.5371, 0.7793, 0.5371])
me_plane_2463.materials.append(mat_envrocks_001)
me_plane_2463.update()

# ---- objects
ob_plane_754 = bpy.data.objects.new('Plane.754', me_plane_2463)

# ---- transforms, parenting, visibility, modifiers, constraints
ob_plane_754.location = (0.0, 0.0, 0.0)
ob_plane_754.scale = (10.5, 10.5, 10.5)

# ---- collection membership
col_collection.objects.link(ob_plane_754)

# ---- scene / render settings (as saved in the file)
scene.frame_start = 1; scene.frame_end = 250; scene.frame_set(1)
scene.render.engine = 'BLENDER_EEVEE_NEXT'
bpy.context.view_layer.update()

# ---- added for rendering (the .blend has no active camera and no usable light): camera, sun
cam_auto = bpy.data.cameras.new('AutoCamera')
cam_auto.lens = 50.0
cam_auto.sensor_width = 36.0
cam_auto.clip_end = 1000.0
ob_auto_camera = bpy.data.objects.new('AutoCamera', cam_auto)
scene.collection.objects.link(ob_auto_camera)
ob_auto_camera.location = (34.1206, -42.9447, 27.2965)
ob_auto_camera.rotation_euler = (1.09748, -7.21219e-08, 0.694738)
scene.camera = ob_auto_camera
light_auto_sun = bpy.data.lights.new('AutoSun', 'SUN')
light_auto_sun.energy = 3.0
light_auto_sun.angle = 0.0523599
ob_auto_sun = bpy.data.objects.new('AutoSun', light_auto_sun)
scene.collection.objects.link(ob_auto_sun)
ob_auto_sun.rotation_euler = (0.872665, 0.174533, 0.523599)
bpy.context.view_layer.update()
